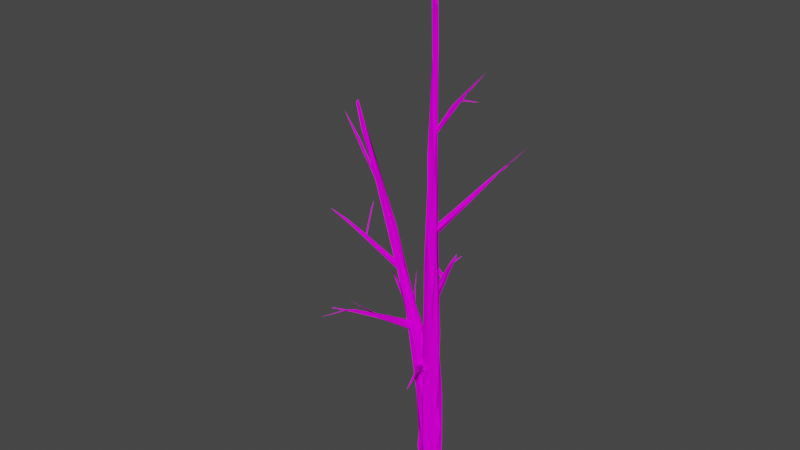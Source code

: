 # Source: Tree_03.blend  (saved by Blender 2.80.75; exported with 4.5.12 LTS)
import bpy
from mathutils import Matrix  # noqa: F401  (used for matrix-valued properties, if any)

bpy.ops.wm.read_factory_settings(use_empty=True)
scene = bpy.context.scene
scene.name = 'Scene'

# ---- collections
col_collection = bpy.data.collections.new('Collection'); scene.collection.children.link(col_collection)

# ---- images (referenced by path relative to the original .blend; pixels are not part of the script)
import os
ASSET_DIR = os.environ.get("B2B_ASSET_DIR", "")  # directory of the original .blend (textures are referenced by path, not embedded)
HERE = os.path.dirname(os.path.abspath(__file__))  # packed textures are extracted next to this script under _unpacked/

def load_image(name, relpath, width, height, colorspace="sRGB"):
    """Load a texture the original file referenced (path relative to the .blend, or extracted next to this script)."""
    p = next((c for c in (os.path.join(HERE, relpath), os.path.join(ASSET_DIR, relpath)) if relpath and os.path.exists(c)), "")
    if p:
        img = bpy.data.images.load(p, check_existing=True)
        img.name = name
    else:  # same state as the original file: an image datablock whose file is absent (Cycles renders it pink)
        img = bpy.data.images.new(name, width, height)
        img.source = "FILE"
        img.filepath = "//" + (relpath or name)
    img.colorspace_settings.name = colorspace
    return img
img_texture_png_006 = load_image('texture.png.006', 'texture.png', 1024, 1024, 'sRGB')

# ---- materials (node trees are filled in below, after node groups)
mat_no_texture_007 = bpy.data.materials.new('no texture.007')
mat_no_texture_007.use_transparent_shadow = False
mat_no_texture_007.diffuse_color = (1.0, 1.0, 1.0, 1.0)
mat_no_texture_007.roughness = 1.0
mat_no_texture_007.specular_intensity = 0.0

# ---- material node trees
mat_no_texture_007.use_nodes = True; mat_no_texture_007.node_tree.nodes.clear()
_N = mat_no_texture_007.node_tree.nodes; _L = mat_no_texture_007.node_tree.links
n0 = _N.new('ShaderNodeOutputMaterial'); n0.name = 'Material Output'; n0.location = (300, 300)
n1 = _N.new('ShaderNodeBsdfPrincipled'); n1.name = 'Principled BSDF'; n1.location = (10, 300)
n1.distribution = 'GGX'
n1.subsurface_method = 'BURLEY'
n1.inputs[2].default_value = 1.0
n1.inputs[3].default_value = 1.45
n1.inputs[13].default_value = 0.0
n1.inputs[27].default_value = (0.0, 0.0, 0.0, 1.0)
n1.inputs[28].default_value = 1.0
n2 = _N.new('ShaderNodeTexImage'); n2.name = 'Image Texture'; n2.location = (-300, 600)
n2.image = img_texture_png_006
_L.new(n1.outputs[0], n0.inputs[0])
_L.new(n2.outputs[0], n1.inputs[0])
n0.is_active_output = True

# ---- world
world_world = bpy.data.worlds.new('World'); scene.world = world_world
world_world.use_nodes = True; world_world.node_tree.nodes.clear()
_N = world_world.node_tree.nodes; _L = world_world.node_tree.links
n0 = _N.new('ShaderNodeOutputWorld'); n0.name = 'World Output'; n0.location = (300, 300)
n1 = _N.new('ShaderNodeBackground'); n1.name = 'Background'; n1.location = (10, 300)
n1.inputs[0].default_value = (0.05088, 0.05088, 0.05088, 1.0)
_L.new(n1.outputs[0], n0.inputs[0])
n0.is_active_output = True
world_world.color = (0.05088, 0.05088, 0.05088)
world_world.use_sun_shadow = False
world_world.sun_shadow_jitter_overblur = 0.0

# ---- meshes
me_tree_007 = bpy.data.meshes.new('tree.007')
me_tree_007.from_pydata([(-7.24, 16.49, 3.09), (-9.767, -0.08138, 9.08), (-5.28, 16.33, 6.041), (-11.29, -1.8e-05, 4.676), (-2.164, -4.1e-05, 10.88), (3.9, 0.007088, 12.88), (3.741, 21.34, 8.703), (7.639, -0.04913, 8.926), (5.578, 15.53, 3.627), (13.39, 0.04399, 0.8993), (9.493, 16.47, 0.07976), (11.79, -0.07806, -3.412), (5.42, 20.5, -3.38), (4.489, 16.83, -7.198), (3.046, -0.08806, -12.98), (-1.105, 17.46, -7.853), (-6.179, -0.06272, -9.382), (-6.691, 24.42, -6.392), (-11.43, -0.08202, -6.139), (-8.993, 15.66, -0.179), (-11.01, -0.01263, 4.681), (-7.24, 16.49, 3.09), (-6.848, 33.61, 7.12), (-3.029, 37.57, 7.084), (0.1122, 36.65, 9.278), (7.018, 34.01, 2.334), (8.226, 38.51, -2.783), (-0.7956, 32.64, -8.8), (-7.227, 40.58, -3.849), (-9.031, 49.15, -2.006), (-6.342, 51.92, 2.888), (-5.676, 58.33, 5.903), (3.513, 60.09, 6.247), (5.535, 56.92, 3.366), (9.144, 52.11, 0.4256), (2.961, 61.96, -6.91), (-1.463, 89.22, -7.0), (-7.332, 60.54, 3.558), (-7.306, 70.93, 3.242), (-1.791, 81.55, 7.885), (5.691, 71.81, -0.1412), (5.311, 80.06, -5.666), (0.4612, 77.17, -6.275), (-6.619, 69.22, -2.042), (2.622, 102.3, 5.254), (6.247, 95.16, 0.0005209), (-6.647, 92.12, -3.882), (-5.095, 135.5, 2.688), (1.922, 115.9, 7.274), (5.362, 132.7, -1.848), (3.219, 121.2, -3.547), (1.05, 134.4, -5.91), (-5.394, 114.3, -2.241), (-6.036, 127.8, 3.33), (-3.855, 133.7, 5.619), (-4.901, 145.3, -3.4), (-3.713, 186.4, -1.252), (-6.773, 135.0, 0.7761), (-1.085, 202.1, 5.398), (3.772, 166.8, 5.73), (4.161, 196.6, 1.975), (-0.1366, 169.4, -3.081), (-5.338, 189.1, 3.715), (2.069, 209.0, -2.007), (-5.346, 201.4, 3.153), (-3.555, 245.2, -0.05062), (-3.548, 237.6, 3.015), (4.065, 233.4, 2.798), (2.219, 281.3, 0.6794), (-0.3506, 244.7, -2.01), (-2.406, 269.3, 5.264), (2.942, 264.2, 4.143), (-1.579, 338.0, 2.537), (-0.1892, 332.3, 4.06), (0.2896, 304.0, 4.574), (-0.1241, 335.9, -0.7275), (-0.9651, 335.3, 2.373), (3.165, 343.2, 2.484), (-0.5081, 374.0, 4.994), (2.398, 372.4, 5.746), (3.143, 370.9, 3.434), (-0.4443, 373.6, 3.192), (-0.1356, 372.4, 4.796), (-3.632, 411.9, 3.017), (-2.697, 413.1, 2.645), (-3.004, 412.0, 3.96), (-2.466, 413.0, 2.725), (-1.807, 412.2, 3.959), (-2.368, 413.0, 2.528), (-0.8968, 412.1, 2.541), (-2.327, 413.0, 2.399), (-2.449, 413.0, 2.379), (-2.857, 411.8, 1.252), (-2.771, 413.3, 2.316), (-7.345, 11.88, 3.05), (-10.95, -2.8e-05, 7.32), (-5.344, 11.77, 6.031), (-11.29, -1.8e-05, 4.676), (-8.903, -0.04273, 9.675), (-2.164, -4.1e-05, 10.88), (3.938, 0.01235, 12.88), (3.561, 16.1, 8.544), (7.143, -4.1e-05, 10.69), (5.423, 11.35, 3.706), (9.222, -2.3e-05, 6.162), (13.45, 0.08093, 0.8921), (9.386, 12.12, 0.04183), (12.49, -0.07608, -3.096), (5.452, 14.16, -3.407), (8.739, 0.01886, -6.892), (4.399, 12.25, -7.238), (5.209, -0.02635, -11.82), (1.922, -0.0328, -13.14), (0.1532, 13.09, -9.329), (-5.846, -0.08787, -9.488), (-2.879, 12.01, -6.719), (-7.065, 16.74, -6.612), (-11.34, -0.1423, -6.035), (-9.078, 11.32, -0.2026), (-11.16, 0.02537, 4.661), (-7.345, 11.88, 3.05), (-7.055, 24.44, 6.555), (0.291, 28.08, 8.788), (6.476, 24.78, 2.197), (7.658, 28.17, -2.985), (-5.29, 31.34, -7.37), (-9.066, 26.4, -1.178), (-8.915, 47.72, 2.513), (-6.777, 38.7, 5.531), (3.999, 42.46, 3.025), (7.937, 38.52, 0.1948), (1.224, 43.49, -7.175), (-10.1, 37.08, -3.361), (-8.789, 41.59, 3.293), (-4.594, 56.48, 7.451), (-2.275, 76.3, 4.556), (1.839, 56.38, 5.125), (2.892, 55.77, -1.538), (2.196, 58.35, -5.965), (-3.266, 61.9, -6.912), (-6.732, 60.02, -6.706), (-9.084, 51.43, -1.642), (-10.83, 65.43, 2.882), (1.628, 75.61, -1.46), (-10.77, 66.75, -4.428), (-10.23, 83.18, 5.407), (-3.673, 79.79, 6.552), (-9.871, 82.55, -3.745), (-12.89, 84.17, 0.02443), (-12.35, 80.54, 2.812), (-13.83, 96.73, 2.209), (-10.14, 98.53, 6.26), (-9.735, 110.9, 5.294), (-9.457, 122.0, 4.442), (-10.5, 131.1, -1.161), (-7.649, 104.9, -4.26), (-12.35, 112.3, -4.629), (-17.47, 123.8, -4.4), (-16.94, 115.7, 1.885), (-11.45, 131.3, 1.782), (-16.63, 113.7, 1.873), (-21.77, 152.4, 4.647), (-13.48, 134.7, -4.22), (-20.4, 131.7, -0.9134), (-32.64, 196.4, 3.104), (-24.72, 179.4, 1.514), (-19.12, 152.7, -2.509), (-23.84, 156.9, -3.386), (-38.26, 203.5, 1.717), (-34.14, 205.9, -1.557), (-37.26, 206.9, -2.815), (-35.0, 189.3, -1.574), (-46.38, 238.4, 2.586), (-37.06, 198.1, 1.296), (-56.25, 258.3, 2.436), (-56.46, 261.5, -0.5077), (-47.1, 229.9, 1.845), (-63.6, 271.6, 0.7892), (-59.95, 261.1, -0.4387), (-69.04, 289.8, -0.5224), (-68.38, 291.2, -0.8902), (-68.43, 290.0, 0.4233), (-68.13, 291.2, -0.9161), (-68.07, 291.2, -1.029), (-68.03, 291.2, -1.109), (-67.86, 290.9, -1.326), (-68.14, 291.1, -1.205), (-68.33, 291.3, -1.146), (-69.04, 289.8, -0.5224), (-68.14, 291.2, -1.08), (-4.721, 113.7, 1.703), (-4.443, 117.0, 3.367), (-12.52, 125.5, -2.53), (-4.533, 123.2, 1.503), (-3.579, 122.7, -1.738), (-1.089, 117.3, -4.109), (-3.353, 113.3, -1.308), (-4.253, 114.3, 1.627), (-15.62, 122.2, -4.23), (-19.16, 130.4, -6.035), (-18.46, 130.5, -9.682), (-28.81, 134.5, -15.11), (-26.0, 129.0, -12.09), (-44.54, 140.2, -18.5), (-51.62, 144.6, -24.56), (-49.64, 145.1, -22.94), (-46.23, 140.9, -19.5), (-55.05, 145.4, -24.7), (-60.69, 148.6, -28.18), (-60.8, 149.6, -27.82), (-2.61, 101.4, 5.318), (-5.314, 97.11, 1.188), (-5.974, 101.4, 0.2442), (-7.452, 104.4, 2.174), (-9.592, 103.7, 3.84), (-11.31, 100.3, 4.293), (-9.678, 96.45, 4.304), (-0.5331, 106.0, 13.41), (-6.663, 94.44, 3.261), (-0.7207, 105.3, 9.505), (-5.314, 97.11, 1.188), (5.366, 118.2, 25.44), (4.168, 111.7, 17.47), (4.564, 112.9, 18.81), (9.352, 117.6, 25.55), (9.058, 119.7, 25.75), (13.84, 123.5, 35.86), (10.45, 119.1, 27.98), (12.66, 120.9, 32.0), (12.04, 121.3, 32.55), (17.8, 125.2, 38.91), (-3.407, 157.7, -0.8056), (-3.316, 161.8, -0.75), (-0.9228, 164.1, -1.93), (1.782, 161.9, -1.837), (1.968, 157.6, -1.889), (-0.7904, 155.3, -1.969), (-3.932, 157.2, -0.9958), (-6.72, 175.5, -28.35), (-3.325, 172.7, -20.03), (-6.527, 173.0, -25.75), (-5.351, 167.4, -15.19), (-5.351, 167.4, -15.19), (-6.547, 172.8, -25.48), (-7.639, 176.6, -36.35), (-8.158, 177.4, -37.39), (-14.53, 130.4, 3.316), (-13.92, 133.4, 2.903), (-16.81, 137.1, 3.31), (-19.34, 136.9, 2.742), (-19.41, 131.8, 1.514), (-16.75, 129.6, 2.606), (-14.35, 130.3, 3.525), (-20.91, 140.0, 16.38), (-23.45, 146.8, 20.7), (-26.58, 146.6, 20.09), (-34.51, 156.5, 41.1), (-26.93, 148.7, 29.74), (-34.41, 159.6, 44.59), (-33.17, 156.8, 42.37), (-34.06, 158.1, 45.91), (-36.76, 160.3, 48.91), (-37.45, 161.3, 52.77), (-40.99, 164.9, 59.12), (-40.8, 165.5, 59.16), (-0.2775, 210.6, -1.679), (-1.785, 214.3, -1.544), (18.05, 242.9, -26.16), (-0.2335, 217.4, -1.477), (1.469, 217.3, -0.7101), (2.22, 214.1, 1.552), (0.806, 210.0, -0.6689), (-0.2704, 210.5, -2.013), (20.51, 245.6, -25.67), (14.61, 231.4, -16.87), (17.09, 238.0, -23.82), (30.84, 258.5, -38.72), (23.75, 248.3, -32.26), (28.43, 255.2, -38.27), (29.24, 255.5, -39.17), (32.91, 261.3, -43.42), (32.78, 260.5, -42.85), (37.65, 268.0, -50.44), (-28.93, 174.3, 2.832), (-28.72, 176.7, 3.01), (-30.7, 179.3, 1.971), (-31.57, 179.4, 0.3472), (-30.47, 173.8, -0.4705), (-30.58, 175.9, -1.012), (-29.6, 173.5, 1.478), (-28.96, 174.3, 2.628), (-58.51, 198.3, 11.35), (-63.68, 202.7, 13.44), (-66.8, 206.4, 13.46), (-58.6, 199.2, 8.968), (-65.55, 204.0, 13.83), (-72.55, 208.2, 15.82), (-78.93, 213.3, 17.88), (7.373, 293.3, -0.3997), (1.096, 284.4, 0.818), (0.4268, 286.5, 0.303), (1.506, 288.7, 2.04), (13.36, 307.7, 1.079), (0.8309, 286.2, 3.859), (8.966, 295.2, 1.686), (1.215, 283.7, 2.218), (1.156, 284.4, 0.7679), (20.45, 313.6, -0.3956), (20.43, 313.6, -0.3892), (29.99, 326.3, -0.09707), (27.07, 321.4, -0.4348), (37.34, 334.1, -0.7783), (31.27, 326.7, -1.15), (-57.13, 243.6, -0.51), (-47.7, 234.4, 1.095), (-49.19, 236.8, 1.43), (-48.94, 237.2, 0.4986), (-47.87, 233.3, 0.5001), (-48.19, 233.5, 1.602), (-64.69, 253.0, -1.7), (-72.2, 261.9, -3.816), (-70.13, 261.8, -4.312), (-86.25, 277.3, -7.126), (1.056, 386.7, 3.426), (-0.1032, 387.9, 3.564), (-0.2533, 387.0, 4.44), (0.2941, 386.0, 3.967), (0.7685, 386.3, 3.685), (1.086, 429.4, 5.467), (-27.57, 134.1, -13.65), (-29.92, 135.6, -13.21), (-27.57, 133.8, -11.82), (-27.2, 134.1, -13.86), (-28.34, 153.7, -15.65), (-28.63, 159.7, -16.19), (-27.65, 162.5, -15.92), (-28.07, 166.1, -15.95), (3.404, 111.2, 18.71), (1.343, 112.5, 19.59), (0.914, 110.4, 17.41), (3.509, 111.5, 18.81), (4.427, 104.7, 33.72), (4.668, 104.2, 33.65), (4.532, 107.0, 29.2), (-4.107, 171.2, -17.21), (-5.571, 169.4, -17.59), (-4.601, 169.3, -14.96), (-4.109, 171.1, -17.12), (-12.45, 176.9, -17.26), (-9.167, 174.7, -17.59), (-27.94, 147.2, 26.2), (-28.71, 149.3, 26.88), (-27.66, 148.1, 24.8), (-27.8, 147.6, 26.31), (-46.35, 152.3, 29.35), (-46.35, 152.3, 29.35), (-51.52, 153.2, 30.18), (18.47, 241.1, -25.92), (16.88, 240.4, -24.14), (12.36, 241.8, -55.24), (-54.08, 196.8, 8.393), (-53.37, 196.4, 8.434), (-56.5, 213.3, -0.1626), (-54.88, 196.3, 8.037), (-56.23, 218.5, -2.826), (-56.48, 214.0, -0.6068), (19.81, 312.5, 0.1553), (19.41, 312.0, 0.5368), (19.47, 313.0, -0.3509), (31.01, 312.8, -3.319), (36.41, 312.2, -4.398), (41.41, 310.9, -5.625), (-72.61, 264.3, -4.58), (-72.49, 264.2, -4.55), (-51.41, 143.3, -22.58), (-52.32, 144.1, -23.8), (-50.51, 143.7, -23.12), (-51.11, 143.6, -22.87), (12.68, 123.2, 32.71), (11.85, 121.4, 33.27), (-5.091, 174.9, -31.27), (-5.857, 175.8, -31.06), (-6.621, 175.3, -31.36), (-3.728, 177.2, -38.48), (-35.67, 160.1, 49.39), (-36.6, 160.3, 48.49), (-37.24, 166.1, 73.56), (35.5, 264.7, -45.43), (-77.32, 211.4, 16.71)], [(185, 189), (323, 324), (324, 325), (325, 326), (326, 327), (369, 370), (370, 371), (374, 375), (378, 379), (376, 377)], [(0, 1, 2), (3, 1, 0), (4, 2, 1), (178, 188, 187, 186), (6, 7, 8), (5, 7, 6), (8, 9, 10), (10, 11, 12), (9, 11, 10), (77, 68, 69, 75, 80), (11, 14, 13), (13, 14, 15), (14, 16, 15), (17, 18, 19), (16, 18, 17), (18, 20, 19), (19, 20, 21), (0, 2, 22), (22, 2, 23), (24, 2, 6), (25, 10, 26), (10, 12, 26), (13, 15, 27), (27, 15, 17), (31, 30, 22), (322, 321, 317, 320), (129, 136, 122, 103), (25, 26, 34), (163, 173, 171), (336, 335, 333), (12, 27, 35), (27, 17, 36), (38, 30, 31), (33, 34, 40), (40, 26, 41), (28, 29, 43), (234, 239, 233), (39, 24, 6, 32, 44), (42, 50, 41, 35, 27), (256, 251, 252, 257), (36, 43, 46), (39, 44, 48), (364, 365, 361), (36, 46, 52), (50, 51, 61), (43, 52, 46), (268, 267, 266), (175, 184, 183, 174), (219, 223, 217), (72, 73, 78), (233, 239, 238, 232), (79, 77, 80), (13, 27, 12, 11), (83, 78, 84), (85, 78, 86), (86, 79, 87), (91, 90, 89, 80, 81), (333, 329, 330, 334), (91, 81, 92), (94, 95, 96), (97, 95, 94), (95, 98, 96), (99, 96, 98), (96, 100, 101), (138, 155, 137, 124), (100, 102, 101), (103, 105, 106), (199, 205, 207, 203), (105, 107, 106), (108, 109, 110), (109, 111, 110), (110, 112, 113), (111, 112, 110), (113, 114, 115), (112, 114, 113), (115, 114, 116), (116, 117, 118), (114, 117, 116), (117, 119, 118), (118, 119, 120), (94, 96, 121), (62, 54, 58, 66), (103, 106, 123), (123, 106, 124), (106, 108, 124), (113, 115, 125), (125, 115, 116), (127, 121, 128), (121, 122, 128), (143, 153, 135, 136), (123, 124, 130), (108, 113, 131), (113, 125, 131), (125, 126, 132), (152, 164, 161), (104, 105, 103), (129, 130, 137), (158, 150, 145, 161), (140, 125, 141), (125, 132, 141), (141, 126, 133), (127, 128, 142), (140, 141, 144), (134, 135, 146), (159, 143, 154, 165), (140, 144, 147), (147, 144, 148), (239, 234, 235, 244), (146, 135, 152), (103, 122, 101, 102), (147, 148, 157), (274, 276, 270), (70, 72, 66), (154, 155, 162), (177, 181, 180), (71, 77, 73, 74), (154, 162, 166), (202, 201, 195), (67, 60, 49, 63, 68), (148, 163, 167, 157), (353, 355, 352), (265, 267, 277), (179, 177, 180), (181, 177, 182), (24, 39, 23, 2), (184, 175, 185), (185, 175, 186), (82, 93, 92, 81, 76), (191, 193, 192), (60, 67, 59), (202, 197, 206, 204), (191, 192, 199), (199, 192, 200), (194, 195, 200), (200, 195, 201), (315, 321, 322), (313, 314, 319), (275, 276, 274, 271, 272), (121, 127, 94), (207, 205, 209), (210, 211, 212), (17, 15, 16), (216, 218, 217), (99, 100, 96), (60, 59, 44), (226, 228, 230), (229, 226, 230), (292, 284, 293, 297), (256, 258, 255), (244, 235, 240), (33, 8, 10, 25, 34), (155, 138, 131, 139, 156), (255, 249, 256), (61, 51, 36, 52), (36, 42, 27), (22, 30, 0), (173, 170, 171), (258, 256, 261), (170, 169, 166), (384, 385, 386), (136, 129, 137, 143), (262, 258, 261), (262, 261, 264), (269, 270, 273), (304, 309, 303, 305), (276, 275, 278), (279, 277, 280), (276, 278, 281), (382, 383, 381), (267, 265, 266), (225, 221, 226), (59, 58, 48), (293, 294, 295), (107, 109, 108, 106), (48, 58, 54, 39), (293, 295, 297), (102, 104, 103), (129, 103, 123, 130), (309, 308, 310), (307, 309, 311), (7, 9, 8), (70, 58, 71, 74), (135, 134, 122, 136), (50, 49, 45), (4, 5, 6, 2), (267, 269, 273), (333, 334, 336), (146, 145, 134), (226, 221, 216), (287, 291, 295, 294), (248, 249, 255, 258, 254), (241, 231, 232, 238, 245, 243), (79, 86, 78, 73), (159, 164, 153), (365, 360, 361), (361, 363, 362), (366, 367, 369), (367, 368, 369), (201, 205, 200), (206, 208, 204), (176, 178, 170), (174, 168, 161), (380, 381, 383), (33, 40, 41, 45), (161, 168, 158), (37, 53, 57, 52, 43, 29), (149, 148, 144, 141, 133), (200, 205, 199), (277, 267, 280), (39, 31, 23), (85, 84, 78), (350, 351, 354), (225, 229, 224), (49, 60, 45), (290, 291, 289), (58, 67, 71), (41, 50, 45), (270, 276, 273), (151, 152, 145), (208, 209, 204), (213, 225, 212), (63, 69, 68), (69, 56, 65, 75), (167, 163, 171), (194, 192, 193), (284, 292, 283), (294, 293, 286), (75, 81, 80), (140, 147, 139), (66, 58, 70), (285, 286, 293), (269, 267, 268), (130, 124, 137), (170, 167, 171), (126, 141, 132), (172, 175, 174), (79, 88, 87), (174, 182, 177), (152, 161, 145), (311, 309, 310), (250, 256, 249), (203, 198, 191), (54, 62, 47, 39), (162, 156, 166), (196, 202, 195), (356, 351, 352), (116, 126, 125), (217, 226, 216), (216, 221, 215), (304, 306, 308), (222, 210, 212), (300, 309, 307), (56, 64, 65), (304, 308, 309), (161, 164, 174), (77, 79, 73), (118, 126, 116), (334, 331, 332), (44, 59, 48), (147, 156, 139), (312, 311, 310), (280, 276, 282), (173, 176, 170), (44, 32, 8, 33, 45, 60), (296, 292, 297), (174, 177, 168), (174, 183, 182), (318, 320, 317), (331, 334, 330), (227, 228, 226), (155, 156, 162), (202, 204, 201), (76, 81, 75, 65), (276, 280, 267, 273), (317, 321, 316), (34, 26, 40), (199, 203, 191), (362, 364, 361), (96, 101, 122, 121), (122, 134, 128), (146, 151, 145), (346, 348, 345), (355, 356, 352), (160, 173, 163), (225, 226, 229), (166, 169, 165), (194, 200, 192), (281, 282, 276), (263, 264, 261), (341, 338, 339), (204, 209, 205, 201), (57, 53, 64), (256, 250, 251), (316, 321, 315), (151, 146, 152), (302, 301, 303, 309), (110, 113, 108), (160, 163, 148, 149), (61, 52, 55), (31, 22, 23), (64, 76, 65), (351, 356, 354), (29, 19, 21, 37), (58, 59, 67), (125, 140, 139, 131), (226, 217, 223, 227), (287, 294, 286, 288), (52, 56, 55), (73, 70, 74), (224, 212, 225), (124, 108, 131, 138), (289, 291, 287), (341, 342, 337, 338), (28, 17, 19, 29), (172, 165, 169, 175), (254, 258, 262, 259, 253), (165, 172, 164, 159), (298, 299, 300), (61, 63, 49, 50), (188, 178, 176), (26, 12, 35, 41), (36, 17, 28, 43), (304, 305, 306), (174, 164, 172), (344, 345, 348), (56, 69, 55), (38, 31, 39, 47), (212, 224, 222), (214, 215, 221), (307, 298, 300), (213, 214, 221, 225), (238, 239, 244, 245), (165, 154, 166), (134, 145, 150, 142, 128), (68, 77, 71, 67), (126, 118, 120, 133), (152, 135, 153), (271, 274, 270), (175, 169, 170, 178, 186), (56, 52, 57, 64), (197, 202, 196), (72, 70, 73), (285, 293, 284), (257, 260, 261, 256), (302, 309, 300, 301), (260, 263, 261), (51, 50, 42, 36), (8, 32, 6), (240, 236, 237, 242), (247, 254, 253, 246), (235, 236, 240), (55, 69, 63, 61), (343, 341, 339, 340), (198, 190, 191), (155, 154, 143, 137), (319, 314, 315, 322), (80, 89, 88, 79), (164, 152, 153), (153, 143, 159), (349, 348, 346, 347), (248, 254, 247), (156, 147, 157), (157, 167, 170, 166, 156), (220, 219, 217, 218)])
_uv = me_tree_007.uv_layers.new(name='UVMap')
_uv.uv.foreach_set('vector', [0.01384, 0.04099, 0.01759, 0.0, 0.02952, 0.04027, 0.0, 0.0007166, 0.01759, 0.0, 0.01384, 0.04099, 0.05378, 0.0002906, 0.02952, 0.04027, 0.01759, 0.0, 0.9925, 0.1639, 0.9864, 0.09202, 0.9918, 0.08888, 0.9925, 0.08936, 0.5906, 0.5852, 0.5799, 0.6376, 0.5643, 0.5987, 0.6059, 0.6373, 0.5799, 0.6376, 0.5906, 0.5852, 0.5643, 0.5987, 0.5318, 0.6372, 0.5396, 0.5967, 0.2286, 0.8181, 0.2261, 0.8572, 0.203, 0.8102, 0.2449, 0.8538, 0.2261, 0.8572, 0.2286, 0.8181, 0.2397, 0.1464, 0.2253, 0.2733, 0.2042, 0.3483, 0.2169, 0.1618, 0.2449, 0.08902, 0.2261, 0.8572, 0.1641, 0.8601, 0.188, 0.8209, 0.188, 0.8209, 0.1641, 0.8601, 0.1641, 0.8157, 0.8481, 0.1738, 0.8106, 0.1655, 0.8481, 0.1285, 0.11, 0.06006, 0.1228, 0.001617, 0.1403, 0.03828, 0.09486, 0.001407, 0.1228, 0.001617, 0.11, 0.06006, 0.1228, 0.001617, 0.164, 0.0, 0.1403, 0.03828, 0.8336, 0.2124, 0.838, 0.1738, 0.8492, 0.2142, 0.01384, 0.04099, 0.02952, 0.04027, 0.02691, 0.08184, 0.02691, 0.08184, 0.02952, 0.04027, 0.04294, 0.0916, 0.06154, 0.08921, 0.02952, 0.04027, 0.07413, 0.05244, 0.5567, 0.5543, 0.5396, 0.5967, 0.5327, 0.5429, 0.2286, 0.8181, 0.203, 0.8102, 0.2173, 0.7753, 0.188, 0.8209, 0.1641, 0.8157, 0.164, 0.7861, 0.08408, 0.07941, 0.08746, 0.04268, 0.11, 0.06006, 0.7784, 0.3481, 0.7889, 0.363, 0.7726, 0.4078, 0.9755, 0.4225, 0.9696, 0.3784, 0.9767, 0.3019, 0.9767, 0.3802, 0.273, 0.6211, 0.2813, 0.5869, 0.3124, 0.6541, 0.2855, 0.6961, 0.5567, 0.5543, 0.5327, 0.5429, 0.5446, 0.5109, 0.9496, 0.03364, 0.9496, 0.166, 0.937, 0.1482, 0.9001, 0.1503, 0.8984, 0.1414, 0.9001, 0.1203, 0.203, 0.8102, 0.164, 0.7861, 0.1868, 0.7276, 0.08408, 0.07941, 0.11, 0.06006, 0.09762, 0.2157, 0.01753, 0.1726, 0.01938, 0.1267, 0.03029, 0.1418, 0.5665, 0.4991, 0.5446, 0.5109, 0.5526, 0.4627, 0.5526, 0.4627, 0.5327, 0.5429, 0.5313, 0.4418, 0.1228, 0.09873, 0.136, 0.1194, 0.1304, 0.1674, 0.7858, 0.4484, 0.7858, 0.4914, 0.7726, 0.4502, 0.6059, 0.439, 0.6034, 0.5477, 0.5906, 0.5852, 0.5838, 0.4915, 0.5852, 0.3896, 0.1802, 0.694, 0.2028, 0.6038, 0.2012, 0.6914, 0.1868, 0.7276, 0.164, 0.7861, 0.7656, 0.1206, 0.7698, 0.0, 0.7788, 4.194e-05, 0.7741, 0.08278, 0.09762, 0.2157, 0.1304, 0.1674, 0.1252, 0.223, 0.6059, 0.439, 0.5852, 0.3896, 0.5964, 0.3571, 0.849, 0.4911, 0.8455, 0.4797, 0.849, 0.4327, 0.09762, 0.2157, 0.1252, 0.223, 0.1297, 0.276, 0.2028, 0.6038, 0.1886, 0.5778, 0.1952, 0.5027, 0.9839, 0.3019, 0.9839, 0.411, 0.9767, 0.3574, 0.7228, 0.3665, 0.7334, 0.2701, 0.7306, 0.373, 0.3172, 0.07523, 0.3311, 9.106e-05, 0.3316, 0.0, 0.3303, 0.08296, 0.8806, 0.0822, 0.8839, 0.05165, 0.8922, 0.07528, 0.05708, 0.8186, 0.06638, 0.8046, 0.07019, 0.9054, 0.9696, 0.4767, 0.9715, 0.4406, 0.9832, 0.4225, 0.9832, 0.4779, 0.7228, 0.09943, 0.707, 0.1694, 0.7113, 0.1028, 0.188, 0.8209, 0.164, 0.7861, 0.203, 0.8102, 0.2261, 0.8572, 0.9701, 0.1259, 0.9739, 0.03364, 0.9739, 0.1286, 0.6974, 0.4814, 0.7038, 0.3891, 0.7038, 0.4838, 0.05882, 1.0, 0.08408, 0.9015, 0.06466, 0.9977, 0.2236, 0.0, 0.2241, 4.922e-05, 0.2301, 0.002987, 0.2449, 0.08902, 0.2303, 0.08093, 0.8105, 0.1237, 0.8105, 0.1715, 0.8015, 0.1676, 0.81, 0.109, 0.9972, 0.3019, 0.9972, 0.3735, 0.9912, 0.304, 0.6722, 0.4659, 0.6838, 0.4949, 0.6565, 0.4674, 0.9496, 0.2693, 0.9578, 0.2669, 0.9578, 0.2986, 0.6838, 0.4949, 0.6695, 0.496, 0.6565, 0.4674, 0.6385, 0.4976, 0.6565, 0.4674, 0.6695, 0.496, 0.6565, 0.4674, 0.6083, 0.4993, 0.6107, 0.4594, 0.8106, 0.2887, 0.8281, 0.1738, 0.8281, 0.2952, 0.8186, 0.363, 0.3322, 0.7224, 0.315, 0.7237, 0.3083, 0.6839, 0.2855, 0.6961, 0.2584, 0.726, 0.2599, 0.6958, 0.7764, 0.2959, 0.7867, 0.2046, 0.7976, 0.1923, 0.7943, 0.2244, 0.3378, 0.002423, 0.3541, 0.0, 0.3463, 0.03033, 0.3701, 0.03604, 0.3797, 0.001328, 0.3875, 0.03033, 0.3797, 0.001328, 0.4082, 0.001234, 0.3875, 0.03033, 0.3875, 0.03033, 0.4243, 0.003822, 0.4089, 0.03506, 0.4082, 0.001234, 0.4243, 0.003822, 0.3875, 0.03033, 0.519, 0.5367, 0.4949, 0.5662, 0.4995, 0.538, 0.5313, 0.5692, 0.4949, 0.5662, 0.519, 0.5367, 0.8281, 0.4584, 0.8455, 0.4327, 0.8455, 0.471, 0.4899, 0.5252, 0.4657, 0.5641, 0.4559, 0.5368, 0.4949, 0.5662, 0.4657, 0.5641, 0.4899, 0.5252, 0.4657, 0.5641, 0.4243, 0.5626, 0.4559, 0.5368, 0.8778, 0.4215, 0.8759, 0.4496, 0.8622, 0.4206, 0.6722, 0.4659, 0.6565, 0.4674, 0.6544, 0.4368, 0.0347, 0.4584, 0.04209, 0.3243, 0.05752, 0.4896, 0.04353, 0.5759, 0.2855, 0.6961, 0.2599, 0.6958, 0.2708, 0.6643, 0.2708, 0.6643, 0.2599, 0.6958, 0.2449, 0.6568, 0.3463, 0.03033, 0.3701, 0.03604, 0.3504, 0.06193, 0.519, 0.5367, 0.4995, 0.538, 0.5065, 0.4909, 0.5065, 0.4909, 0.4995, 0.538, 0.4899, 0.5252, 0.6577, 0.3795, 0.6544, 0.4368, 0.6469, 0.4024, 0.6544, 0.4368, 0.6161, 0.4301, 0.6469, 0.4024, 0.2462, 0.541, 0.2789, 0.4258, 0.2808, 0.5378, 0.2813, 0.5869, 0.2708, 0.6643, 0.2449, 0.6568, 0.253, 0.632, 0.3701, 0.03604, 0.4089, 0.03506, 0.3757, 0.09637, 0.519, 0.5367, 0.5065, 0.4909, 0.5313, 0.4641, 0.5065, 0.4909, 0.4686, 0.5008, 0.4804, 0.4751, 0.98, 0.08888, 0.98, 0.3019, 0.976, 0.1928, 0.291, 0.7245, 0.2584, 0.726, 0.2855, 0.6961, 0.273, 0.6211, 0.253, 0.632, 0.2511, 0.5889, 0.6501, 0.2148, 0.6482, 0.2609, 0.6337, 0.295, 0.6402, 0.1265, 0.5165, 0.4217, 0.5065, 0.4909, 0.4849, 0.4409, 0.5065, 0.4909, 0.4804, 0.4751, 0.4849, 0.4409, 0.4849, 0.4409, 0.4686, 0.5008, 0.4607, 0.464, 0.6577, 0.3795, 0.6469, 0.4024, 0.6537, 0.3368, 0.5165, 0.4217, 0.4849, 0.4409, 0.5, 0.4039, 0.3071, 0.5843, 0.2808, 0.5378, 0.2911, 0.5288, 0.2689, 0.4028, 0.2462, 0.541, 0.2544, 0.4037, 0.2807, 0.283, 0.5165, 0.4217, 0.5, 0.4039, 0.509, 0.3663, 0.509, 0.3663, 0.5, 0.4039, 0.4866, 0.361, 0.8106, 0.4173, 0.8132, 0.3663, 0.8273, 0.363, 0.8273, 0.4584, 0.2911, 0.5288, 0.2808, 0.5378, 0.2879, 0.4523, 0.2855, 0.6961, 0.3124, 0.6541, 0.3083, 0.6839, 0.315, 0.7237, 0.509, 0.3663, 0.4866, 0.361, 0.514, 0.2649, 0.9006, 0.09207, 0.9037, 0.0, 0.9146, 0.1596, 0.05612, 0.6522, 0.05708, 0.8186, 0.04353, 0.5759, 0.3341, 0.2894, 0.353, 0.2314, 0.352, 0.2974, 0.9978, 0.05102, 0.9921, 0.005374, 0.9978, 0.002665, 0.7139, 0.3595, 0.707, 0.1694, 0.7221, 0.1951, 0.7228, 0.2633, 0.3341, 0.2894, 0.352, 0.2974, 0.3535, 0.3411, 0.8769, 0.04413, 0.8615, 0.0536, 0.8559, 0.004688, 0.7063, 0.2044, 0.707, 0.2728, 0.699, 0.3891, 0.6838, 0.2507, 0.6879, 0.1164, 0.4866, 0.361, 0.4966, 0.2447, 0.5112, 0.1833, 0.514, 0.2649, 0.8481, 0.1735, 0.8537, 0.131, 0.8552, 0.1738, 0.7473, 0.3773, 0.7334, 0.2701, 0.7417, 0.2466, 0.9964, 0.4836, 1.0, 0.4382, 1.0, 0.4867, 0.9898, 0.4839, 0.9964, 0.4382, 0.9964, 0.4866, 0.06154, 0.08921, 0.05303, 0.1979, 0.04294, 0.0916, 0.02952, 0.04027, 0.3311, 9.106e-05, 0.3172, 0.07523, 0.3299, 0.0008373, 0.7961, 0.4226, 0.7972, 0.3481, 0.7972, 0.4233, 0.1627, 0.8967, 0.164, 0.9962, 0.1599, 0.9926, 0.1574, 0.8998, 0.1527, 0.8078, 0.7976, 0.3481, 0.7726, 0.3392, 0.7814, 0.3173, 0.5746, 0.1625, 0.581, 0.0741, 0.589, 0.2349, 0.876, 0.2772, 0.8622, 0.3485, 0.8673, 0.218, 0.878, 0.1987, 0.7976, 0.3481, 0.7814, 0.3173, 0.7764, 0.2959, 0.7228, 0.05209, 0.7249, 0.03091, 0.7339, 0.05332, 0.7276, 0.008792, 0.7532, 0.0, 0.7339, 0.05332, 0.7339, 0.05332, 0.7532, 0.0, 0.7432, 0.08282, 0.9864, 0.2002, 0.98, 0.1328, 0.9864, 0.08888, 0.9696, 0.1966, 0.9722, 0.166, 0.9743, 0.2246, 0.7715, 0.2701, 0.7633, 0.3398, 0.7606, 0.2468, 0.7651, 0.1738, 0.7726, 0.1752, 0.6544, 0.4368, 0.6577, 0.3795, 0.6722, 0.4659, 0.7976, 0.1923, 0.7867, 0.2046, 0.7936, 0.1738, 0.7622, 0.4656, 0.7629, 0.4814, 0.7473, 0.4776, 0.8984, 0.1738, 0.878, 0.1543, 0.8984, 0.1203, 0.8754, 0.4875, 0.8622, 0.4863, 0.8754, 0.4496, 0.6385, 0.4976, 0.6083, 0.4993, 0.6565, 0.4674, 0.5746, 0.1625, 0.589, 0.2349, 0.5852, 0.3896, 0.9597, 0.02001, 0.9665, 0.01045, 0.967, 0.02899, 0.8009, 0.1726, 0.7963, 0.1622, 0.8009, 0.1498, 0.9448, 0.3395, 0.9462, 0.4351, 0.937, 0.3297, 0.9462, 0.2991, 0.9912, 0.3588, 0.9839, 0.3678, 0.9878, 0.3019, 0.9664, 0.2991, 0.9664, 0.3926, 0.9543, 0.3246, 0.5665, 0.4991, 0.5643, 0.5987, 0.5396, 0.5967, 0.5567, 0.5543, 0.5446, 0.5109, 0.353, 0.2314, 0.3573, 0.126, 0.3757, 0.09637, 0.3774, 0.1384, 0.3658, 0.251, 0.9146, 0.08306, 0.9179, 0.03194, 0.9179, 0.1424, 0.1155, 0.4083, 0.0982, 0.3241, 0.09762, 0.2157, 0.1297, 0.276, 0.1716, 0.6687, 0.1802, 0.694, 0.164, 0.7861, 0.7726, 0.4078, 0.7889, 0.363, 0.7889, 0.4484, 0.4792, 0.07981, 0.4999, 0.05899, 0.4912, 0.1017, 0.9839, 0.3678, 0.9912, 0.3588, 0.9912, 0.3792, 0.3801, 0.4694, 0.3655, 0.4649, 0.3535, 0.3411, 0.9925, 0.0908, 0.9974, 0.08888, 0.9974, 0.1408, 0.2813, 0.5869, 0.273, 0.6211, 0.2511, 0.5889, 0.2462, 0.541, 0.967, 0.01552, 0.9704, 0.0, 0.9715, 0.007949, 0.967, 0.01552, 0.9715, 0.007949, 0.9715, 0.03344, 0.7318, 0.3852, 0.7413, 0.3773, 0.7413, 0.458, 0.961, 0.0617, 0.9613, 0.1381, 0.9496, 0.0374, 0.9613, 0.03364, 0.7633, 0.3398, 0.7715, 0.2701, 0.7726, 0.331, 0.7453, 0.2192, 0.7417, 0.2466, 0.7431, 0.1997, 0.7633, 0.3398, 0.7726, 0.331, 0.7711, 0.3508, 0.8247, 0.1269, 0.8273, 0.109, 0.8292, 0.1269, 0.7334, 0.2701, 0.7473, 0.3773, 0.7306, 0.373, 0.8407, 0.3485, 0.8325, 0.3551, 0.8446, 0.3206, 0.07621, 0.4045, 0.05752, 0.4896, 0.06914, 0.2811, 0.9975, 0.4107, 0.9975, 0.4382, 0.9898, 0.4155, 0.3541, 0.0, 0.3797, 0.001328, 0.3701, 0.03604, 0.3463, 0.03033, 0.06914, 0.2811, 0.05752, 0.4896, 0.04209, 0.3243, 0.05303, 0.1979, 0.9975, 0.4107, 0.9898, 0.4155, 0.9902, 0.3792, 0.315, 0.7237, 0.291, 0.7245, 0.2855, 0.6961, 0.273, 0.6211, 0.2855, 0.6961, 0.2708, 0.6643, 0.253, 0.632, 0.9931, 0.2307, 0.9971, 0.2002, 0.9974, 0.2194, 0.9967, 0.1937, 0.9925, 0.1621, 0.9967, 0.1408, 0.5799, 0.6376, 0.5318, 0.6372, 0.5643, 0.5987, 0.05612, 0.6522, 0.05752, 0.4896, 0.07511, 0.6402, 0.06782, 0.7362, 0.2808, 0.5378, 0.3071, 0.5843, 0.3124, 0.6541, 0.2813, 0.5869, 0.2028, 0.6038, 0.2171, 0.5806, 0.2226, 0.6556, 0.05378, 0.0002906, 0.08408, 0.0003071, 0.07413, 0.05244, 0.02952, 0.04027, 0.7304, 0.4511, 0.7318, 0.3852, 0.7413, 0.458, 0.8795, 0.1193, 0.8767, 0.1074, 0.8795, 0.09453, 0.6059, 0.3047, 0.6337, 0.295, 0.622, 0.3607, 0.8307, 0.109, 0.8148, 0.07689, 0.8307, 0.0, 0.9208, 0.3001, 0.9355, 0.3944, 0.937, 0.4172, 0.9238, 0.3947, 0.8425, 0.106, 0.8307, 0.106, 0.8368, 0.06102, 0.8559, 0.0, 0.8512, 0.06112, 0.7149, 0.4071, 0.7226, 0.4429, 0.707, 0.4365, 0.712, 0.3753, 0.7226, 0.3595, 0.7159, 0.3838, 0.08408, 0.9015, 0.05882, 1.0, 0.07019, 0.9054, 0.06638, 0.8046, 0.2689, 0.4028, 0.3, 0.2394, 0.2789, 0.4258, 0.7881, 0.4952, 0.7858, 0.4492, 0.7881, 0.4484, 0.9462, 0.4513, 0.9522, 0.4506, 0.9522, 0.4901, 0.9578, 0.2682, 0.9604, 0.2669, 0.9604, 0.2896, 0.8159, 0.4826, 0.8106, 0.4807, 0.8159, 0.4584, 0.7432, 0.08282, 0.7422, 0.1426, 0.7339, 0.05332, 0.8673, 0.218, 0.8776, 0.1738, 0.878, 0.1987, 0.902, 0.2446, 0.9195, 0.1738, 0.9195, 0.2991, 0.9272, 0.2991, 0.9195, 0.1613, 0.9272, 0.03364, 0.8192, 0.1099, 0.8247, 0.109, 0.8247, 0.1264, 0.5665, 0.4991, 0.5526, 0.4627, 0.5313, 0.4418, 0.5535, 0.4066, 0.6402, 0.1265, 0.6838, 0.0, 0.6501, 0.2148, 0.1537, 0.1457, 0.1545, 0.3079, 0.1472, 0.3256, 0.1297, 0.276, 0.1304, 0.1674, 0.136, 0.1194, 0.4751, 0.3696, 0.4866, 0.361, 0.5, 0.4039, 0.4849, 0.4409, 0.4607, 0.464, 0.7339, 0.05332, 0.7422, 0.1426, 0.7228, 0.05209, 0.7417, 0.2466, 0.7334, 0.2701, 0.7431, 0.1997, 0.05303, 0.1979, 0.03029, 0.1418, 0.04294, 0.0916, 0.98, 0.2028, 0.9859, 0.2002, 0.9859, 0.2952, 0.7316, 0.4936, 0.7228, 0.4915, 0.7316, 0.458, 0.8407, 0.3485, 0.8457, 0.3312, 0.8488, 0.3511, 0.5509, 0.3159, 0.5746, 0.1625, 0.5535, 0.4066, 0.937, 0.2999, 0.9355, 0.3944, 0.9311, 0.2991, 0.6027, 0.1489, 0.581, 0.0741, 0.5918, 0.0, 0.7725, 0.3508, 0.7725, 0.4238, 0.7473, 0.3778, 0.9146, 0.1596, 0.9037, 0.0, 0.9146, 0.05006, 0.8726, 0.1243, 0.8767, 0.09453, 0.8767, 0.1612, 0.7532, 0.1728, 0.7485, 0.1738, 0.7504, 0.1473, 0.8334, 0.4274, 0.8407, 0.3485, 0.8488, 0.4327, 0.2105, 0.4228, 0.2042, 0.3483, 0.2253, 0.2733, 0.1264, 0.5899, 0.1345, 0.4495, 0.1435, 0.591, 0.1381, 0.8096, 0.5112, 0.1833, 0.4966, 0.2447, 0.4912, 0.1017, 0.9507, 0.0, 0.9507, 0.02216, 0.939, 0.0004953, 0.9272, 0.2949, 0.9361, 0.2117, 0.9361, 0.2988, 0.9613, 0.06076, 0.9701, 0.03364, 0.9622, 0.1421, 0.2169, 0.1618, 0.2303, 0.08093, 0.2449, 0.08902, 0.3907, 0.1386, 0.376, 0.1895, 0.3774, 0.1384, 0.04353, 0.5759, 0.05752, 0.4896, 0.05612, 0.6522, 0.9701, 0.1434, 0.9622, 0.1421, 0.9701, 0.03364, 0.7318, 0.3852, 0.7304, 0.4511, 0.7228, 0.3851, 0.9208, 0.4406, 0.9366, 0.4172, 0.9366, 0.4789, 0.4999, 0.05899, 0.5112, 0.1833, 0.4912, 0.1017, 0.9921, 0.002665, 0.9921, 0.06324, 0.9828, 0.0287, 0.3145, 0.134, 0.3172, 0.07523, 0.3303, 0.08296, 0.9898, 0.3792, 0.9898, 0.4632, 0.9839, 0.462, 0.8492, 0.2579, 0.8547, 0.1738, 0.8622, 0.2222, 0.6147, 0.2287, 0.6402, 0.1265, 0.6337, 0.295, 0.9974, 0.2509, 0.9931, 0.2307, 0.9974, 0.2194, 0.9208, 0.2991, 0.9208, 0.4132, 0.902, 0.3071, 0.9696, 0.2896, 0.9608, 0.2004, 0.9696, 0.166, 0.04209, 0.3243, 0.0347, 0.4584, 0.02954, 0.3289, 0.05303, 0.1979, 0.878, 0.4367, 0.8885, 0.3827, 0.8885, 0.4822, 0.8806, 0.0, 0.8769, 0.04413, 0.8559, 0.004688, 0.9462, 0.4874, 0.9368, 0.438, 0.9462, 0.4351, 0.4899, 0.5252, 0.4686, 0.5008, 0.5065, 0.4909, 0.8922, 0.07528, 0.9006, 0.0, 0.9006, 0.1137, 0.8307, 0.0, 0.8148, 0.07689, 0.8118, 0.002565, 0.7961, 0.4386, 0.7889, 0.4706, 0.7892, 0.3865, 0.7629, 0.4238, 0.7622, 0.4656, 0.7473, 0.4776, 0.9195, 0.03194, 0.9195, 0.1474, 0.9179, 0.1104, 0.1345, 0.4495, 0.1577, 0.4854, 0.1435, 0.591, 0.7961, 0.4386, 0.7892, 0.3865, 0.7946, 0.3481, 0.8106, 0.438, 0.7982, 0.3297, 0.8106, 0.1738, 0.707, 0.1694, 0.7228, 0.09943, 0.7221, 0.1951, 0.4559, 0.5368, 0.4686, 0.5008, 0.4899, 0.5252, 0.7721, 0.4238, 0.7721, 0.4874, 0.7629, 0.4861, 0.5852, 0.3896, 0.589, 0.2349, 0.5964, 0.3571, 0.509, 0.3663, 0.5227, 0.2944, 0.5282, 0.4184, 0.7038, 0.4705, 0.7066, 0.4473, 0.7066, 0.4869, 0.7431, 0.1997, 0.7368, 0.2134, 0.7473, 0.1738, 0.4792, 0.07981, 0.467, 0.0, 0.4999, 0.05899, 0.5852, 0.3896, 0.5838, 0.4915, 0.5643, 0.5987, 0.5665, 0.4991, 0.5535, 0.4066, 0.5746, 0.1625, 0.8754, 0.4692, 0.878, 0.4496, 0.878, 0.4848, 0.8492, 0.2579, 0.8622, 0.2222, 0.8622, 0.3937, 0.3303, 0.08296, 0.3316, 0.0, 0.3322, 9.01e-05, 0.7413, 0.4662, 0.7468, 0.3773, 0.7468, 0.4669, 0.8614, 0.3937, 0.8614, 0.4571, 0.8492, 0.3988, 0.967, 0.0, 0.9665, 0.01045, 0.9597, 0.02001, 0.353, 0.2314, 0.3658, 0.251, 0.352, 0.2974, 0.8769, 0.04413, 0.8806, 0.09453, 0.8615, 0.0536, 0.1527, 0.8078, 0.1574, 0.8998, 0.1381, 0.8096, 0.1435, 0.591, 0.7368, 0.2134, 0.7431, 0.1997, 0.7334, 0.2701, 0.7278, 0.2641, 0.9828, 0.002665, 0.9828, 0.08888, 0.976, 0.0109, 0.9543, 0.4228, 0.9681, 0.3926, 0.9681, 0.4651, 0.7764, 0.2959, 0.7943, 0.2244, 0.7976, 0.3481, 0.7038, 0.403, 0.7066, 0.3891, 0.7066, 0.4473, 0.6565, 0.4674, 0.6107, 0.4594, 0.6161, 0.4301, 0.6544, 0.4368, 0.6161, 0.4301, 0.622, 0.3607, 0.6469, 0.4024, 0.6059, 0.3047, 0.6216, 0.2585, 0.6337, 0.295, 0.939, 0.0, 0.939, 0.02679, 0.927, 0.003195, 0.8537, 0.131, 0.8552, 0.1198, 0.8552, 0.1738, 0.8901, 0.1738, 0.8901, 0.3827, 0.878, 0.2177, 0.9742, 0.1286, 0.9742, 0.1569, 0.9701, 0.1467, 0.3535, 0.3411, 0.3655, 0.4649, 0.3412, 0.4039, 0.7963, 0.1498, 0.7963, 0.1734, 0.7788, 0.16, 0.9931, 0.279, 0.9975, 0.2509, 0.9975, 0.2909, 0.9146, 0.1429, 0.9176, 0.1424, 0.9176, 0.1708, 0.927, 0.03194, 0.9146, 0.0008164, 0.927, 0.0, 0.7504, 0.1473, 0.7485, 0.1738, 0.7422, 0.1426, 0.7432, 0.08282, 0.9272, 0.05111, 0.937, 0.03364, 0.937, 0.2117, 0.7656, 0.1206, 0.7532, 0.002905, 0.7698, 0.0, 0.9816, 0.1999, 0.98, 0.1328, 0.9864, 0.2002, 0.6216, 0.2585, 0.6059, 0.3047, 0.6147, 0.2287, 0.937, 0.2234, 0.9419, 0.171, 0.9496, 0.166, 0.9496, 0.2797, 0.3875, 0.03033, 0.4089, 0.03506, 0.3701, 0.03604, 0.902, 0.4435, 0.8902, 0.4774, 0.889, 0.3914, 0.902, 0.3852, 0.1952, 0.5027, 0.1721, 0.6096, 0.1735, 0.5482, 0.03029, 0.1418, 0.02691, 0.08184, 0.04294, 0.0916, 0.1577, 0.4854, 0.1527, 0.8078, 0.1435, 0.591, 0.7975, 0.3481, 0.7975, 0.3976, 0.7972, 0.3864, 0.8281, 0.2936, 0.8336, 0.2124, 0.8492, 0.2142, 0.8492, 0.3206, 0.6027, 0.1489, 0.589, 0.2349, 0.581, 0.0741, 0.4088, 0.07915, 0.3907, 0.1386, 0.3774, 0.1384, 0.3757, 0.09637, 0.9006, 0.0, 0.8922, 0.07528, 0.8839, 0.05165, 0.8904, 0.022, 0.6974, 0.3891, 0.6974, 0.4767, 0.6838, 0.4012, 0.6893, 0.3922, 0.1297, 0.276, 0.1345, 0.4495, 0.1262, 0.3509, 0.06638, 0.8046, 0.05612, 0.6522, 0.06782, 0.7362, 0.8488, 0.3511, 0.8488, 0.4327, 0.8407, 0.3485, 0.3504, 0.06193, 0.3701, 0.03604, 0.3757, 0.09637, 0.3573, 0.126, 0.9311, 0.2991, 0.9355, 0.3944, 0.9208, 0.3001, 0.8574, 0.4575, 0.86, 0.4571, 0.86, 0.4922, 0.8492, 0.4904, 0.1228, 0.09873, 0.11, 0.06006, 0.1403, 0.03828, 0.136, 0.1194, 0.3145, 0.134, 0.2807, 0.283, 0.2803, 0.2163, 0.3172, 0.07523, 0.7788, 0.08964, 0.7878, 0.01991, 0.8015, 0.0, 0.7938, 0.0286, 0.796, 0.1082, 0.2807, 0.283, 0.3145, 0.134, 0.3, 0.2394, 0.2689, 0.4028, 0.8192, 0.109, 0.8192, 0.125, 0.8105, 0.1233, 0.1952, 0.5027, 0.2105, 0.4228, 0.2171, 0.5806, 0.2028, 0.6038, 0.9543, 0.4506, 0.9462, 0.3794, 0.9543, 0.2991, 0.2173, 0.7753, 0.203, 0.8102, 0.1868, 0.7276, 0.2012, 0.6914, 0.09762, 0.2157, 0.11, 0.06006, 0.1228, 0.09873, 0.1304, 0.1674, 0.7961, 0.4386, 0.7961, 0.4719, 0.7889, 0.4706, 0.8106, 0.1738, 0.7982, 0.3297, 0.7976, 0.225, 0.9597, 0.02433, 0.9507, 0.02433, 0.9579, 0.0, 0.1345, 0.4495, 0.1264, 0.5899, 0.1262, 0.3509, 0.01753, 0.1726, 0.03029, 0.1418, 0.05303, 0.1979, 0.02954, 0.3289, 0.9693, 0.2991, 0.9693, 0.3794, 0.9664, 0.3527, 0.8015, 0.009864, 0.8118, 0.002565, 0.8148, 0.07689, 0.9931, 0.2694, 0.9859, 0.2189, 0.9931, 0.2002, 0.8334, 0.4274, 0.8281, 0.4277, 0.8325, 0.3551, 0.8407, 0.3485, 0.7316, 0.4762, 0.7376, 0.458, 0.7376, 0.4902, 0.7347, 0.4924, 0.3412, 0.4039, 0.3341, 0.2894, 0.3535, 0.3411, 0.622, 0.3607, 0.6337, 0.295, 0.6482, 0.2609, 0.6537, 0.3368, 0.6469, 0.4024, 0.6879, 0.1164, 0.6905, 0.0, 0.707, 0.149, 0.7063, 0.2044, 0.8778, 0.3849, 0.8778, 0.4215, 0.8622, 0.4206, 0.8628, 0.3489, 0.2879, 0.4523, 0.2808, 0.5378, 0.2789, 0.4258, 0.7651, 0.1738, 0.7606, 0.2468, 0.7473, 0.1793, 0.4018, 0.6017, 0.3655, 0.4649, 0.3801, 0.4694, 0.4145, 0.6049, 0.4243, 0.6734, 0.1345, 0.4495, 0.1297, 0.276, 0.1472, 0.3256, 0.1577, 0.4854, 0.8622, 0.3485, 0.876, 0.2772, 0.878, 0.3489, 0.05708, 0.8186, 0.05612, 0.6522, 0.06638, 0.8046, 0.9371, 0.4299, 0.937, 0.3297, 0.9462, 0.4351, 0.7741, 0.08278, 0.7776, 0.1311, 0.7727, 0.142, 0.7656, 0.1206, 0.9496, 0.2154, 0.9608, 0.166, 0.9608, 0.2669, 0.9533, 0.2633, 0.7776, 0.1311, 0.7788, 0.1708, 0.7727, 0.142, 0.1886, 0.5778, 0.2028, 0.6038, 0.1802, 0.694, 0.1716, 0.6687, 0.5643, 0.5987, 0.5838, 0.4915, 0.5906, 0.5852, 0.9192, 0.4132, 0.9192, 0.4796, 0.902, 0.4765, 0.9089, 0.4395, 0.7874, 0.1478, 0.7788, 0.08964, 0.796, 0.1082, 0.8015, 0.1498, 0.8559, 0.09681, 0.8726, 0.09453, 0.8726, 0.1645, 0.1735, 0.5482, 0.2042, 0.3483, 0.2105, 0.4228, 0.1952, 0.5027, 0.8046, 0.4499, 0.8106, 0.438, 0.8106, 0.4805, 0.7972, 0.4772, 0.7226, 0.4429, 0.7226, 0.4791, 0.7066, 0.477, 0.353, 0.2314, 0.3341, 0.2894, 0.3322, 0.1647, 0.3426, 0.1236, 0.9743, 0.2246, 0.9722, 0.166, 0.976, 0.1721, 0.976, 0.3019, 0.7113, 0.1028, 0.7182, 0.002646, 0.722, 0.0, 0.7228, 0.09943, 0.902, 0.1738, 0.902, 0.3852, 0.8901, 0.3589, 0.2789, 0.4258, 0.2462, 0.541, 0.2689, 0.4028, 0.9552, 0.1519, 0.9618, 0.145, 0.9618, 0.166, 0.9496, 0.1629, 0.8425, 0.106, 0.8512, 0.06112, 0.8559, 0.115, 0.5227, 0.2944, 0.509, 0.3663, 0.514, 0.2649, 0.375, 0.28, 0.3703, 0.3541, 0.3801, 0.4694, 0.3535, 0.3411, 0.3658, 0.251, 0.8818, 0.1109, 0.8806, 0.0822, 0.8922, 0.07528, 0.8991, 0.1128])
me_tree_007.materials.append(mat_no_texture_007)
me_tree_007.use_remesh_preserve_volume = False
me_tree_007.use_remesh_preserve_attributes = False
me_tree_007.use_mirror_vertex_groups = False
me_tree_007.update()
me_tree_007.normals_split_custom_set([tuple(v) for v in zip(*[iter([-0.8083, 0.3147, 0.4976, -0.7658, 0.3699, 0.5261, -0.9445, 0.08371, 0.3175, -0.9436, 0.251, 0.2157, -0.9031, 0.3095, 0.2978, -0.918, 0.2806, 0.2802, -0.2297, 0.2502, 0.9406, -0.2473, 0.09706, 0.9641, -0.2254, 0.2384, 0.9446, -0.4628, -0.1163, -0.8788, -0.7144, 0.009018, -0.6997, -0.3095, -0.285, -0.9072, -0.6446, -0.01417, -0.7644, 0.9297, -0.3611, -0.07298, 0.9514, 0.288, 0.1093, 0.9097, 0.2899, 0.2973, 0.7205, 0.1384, 0.6795, 0.693, 0.2527, 0.6752, 0.6518, -0.4391, 0.6184, 0.7018, 0.07573, 0.7083, 0.6016, 0.212, 0.7701, 0.4552, -0.1026, 0.8845, 0.5309, 0.05677, -0.8455, 0.7067, 0.3612, -0.6083, 0.8053, 0.1464, -0.5745, 0.9156, 0.2059, -0.3453, 0.8901, 0.3294, -0.315, 0.9225, -0.1666, -0.3482, 0.4545, 0.04313, -0.8897, 0.6559, -0.08239, -0.7503, 0.6699, 0.1477, -0.7276, 0.6781, -0.1142, -0.7261, 0.6705, 0.001127, -0.7419, 0.7263, 0.1653, -0.6672, 0.7322, 0.2011, -0.6507, 0.7465, 0.03174, -0.6647, 0.07715, 0.2257, -0.9711, 0.1308, 0.3465, -0.9289, 0.3499, 0.1441, -0.9257, -0.3636, 0.1819, -0.9136, -0.3473, 0.2098, -0.914, -0.3427, -0.07922, -0.9361, -0.9704, -0.2374, 0.04405, -0.9474, 0.3165, -0.04803, -0.9629, 0.2178, -0.159, -0.5231, 0.09718, -0.8467, -0.4873, 0.2283, -0.8429, -0.508, -0.3513, -0.7865, -0.9801, 0.1935, 0.04437, -0.9896, 0.1391, 0.03571, -0.9928, -0.118, 0.02308, -0.7944, 0.08983, 0.6007, -0.8577, 0.3237, 0.3995, -0.9381, 0.1139, 0.3272, -0.8319, -0.1554, 0.5326, -0.9249, 0.1678, 0.3411, -0.8185, -0.2374, 0.5231, 0.1941, -0.08282, 0.9775, 0.06939, 0.2984, 0.9519, 0.05604, -0.1105, 0.9923, -0.23, -0.1261, 0.965, -0.1536, -0.02776, 0.9877, -0.3919, -0.03399, 0.9194, 0.9612, -0.03879, 0.273, 0.8487, 0.4469, 0.2827, 0.8837, -0.1808, 0.4317, 0.4286, 0.2438, -0.87, 0.6759, -0.005528, -0.7369, 0.561, -0.3692, -0.7409, 0.01302, -0.008292, -0.9999, 0.2807, 0.1316, -0.9507, 0.1406, -0.3054, -0.9418, -0.363, -0.1249, -0.9234, -0.4071, 0.08061, -0.9098, -0.1765, -0.06106, -0.9824, -0.9643, -0.262, 0.03792, -0.8831, -0.03874, 0.4676, -0.9796, 0.1807, 0.08781, -0.108, -0.4858, -0.8674, -0.4087, -0.5035, -0.7612, -0.2534, -0.339, -0.906, -0.2066, -0.325, -0.9229, 0.7714, 0.03594, 0.6353, 0.7896, 0.005215, 0.6136, 0.8172, 0.01839, 0.576, 0.7496, 0.1524, 0.6441, 0.999, -0.006381, 0.04441, 0.9038, -0.008427, 0.4278, 0.9063, -0.407, 0.114, -0.9923, -0.1109, 0.05442, -0.9335, -0.3584, 0.01227, -0.8587, -0.2737, 0.4333, -0.1234, -0.09604, -0.9877, 0.9261, 0.05639, -0.3731, -0.08443, -0.8056, -0.5864, 0.5992, 0.02706, -0.8001, 0.795, 0.01273, -0.6064, 0.5661, -0.3986, -0.7216, -0.4102, 0.1146, -0.9048, -0.3519, 0.1544, -0.9232, -0.3958, -0.3049, -0.8663, -0.7233, 0.6512, 0.2297, -0.8629, 0.3179, 0.3928, -0.9703, -0.0596, 0.2343, 0.8548, 0.2288, 0.4658, 0.5767, 0.4205, 0.7004, 0.7346, 0.06739, 0.6751, 0.9993, 0.03218, -0.01812, 0.9835, 0.1778, 0.03326, 0.9974, -0.01744, 0.06983, -0.5479, 0.09186, -0.8315, -0.2643, 0.0647, -0.9623, -0.5499, 0.0004811, -0.8353, 0.3856, 0.917, 0.1025, 0.619, 0.6978, 0.3605, 0.7643, 0.6448, -0.008449, 0.482, 0.04338, 0.8751, 0.744, 0.08987, 0.6622, 0.3972, 0.218, 0.8915, 0.4163, 0.04456, 0.9081, 0.4167, -0.04225, 0.9081, 0.09655, 0.2236, -0.9699, 0.09292, -0.09374, -0.9913, -0.2454, 0.06919, -0.967, -0.286, 0.104, -0.9526, 0.08895, 0.1129, -0.9896, 0.1264, -0.9131, 0.3877, 0.04719, -0.7954, 0.6043, 0.1431, -0.8282, 0.5418, 0.1125, -0.792, 0.6, -0.6403, -0.1079, -0.7605, -0.5373, 0.03921, -0.8425, -0.478, -0.1899, -0.8576, 0.7269, -0.03075, 0.6861, 0.6584, -0.0656, 0.7498, 0.6828, -0.3481, 0.6424, -0.07837, 0.06052, 0.9951, 0.2699, 0.4643, 0.8435, -0.1117, 0.5276, 0.8421, -0.5343, 0.1963, -0.8222, -0.3582, 0.1516, -0.9212, -0.428, -0.1399, -0.8929, 0.8864, 0.1167, -0.448, 0.9714, 0.06783, -0.2274, 0.8927, 0.03824, -0.4491, -0.9153, 0.2099, 0.3438, -0.9321, -0.1408, 0.3337, -0.8637, 0.03173, 0.503, -0.8733, 0.3902, -0.2918, -0.8966, 0.4106, -0.1658, -0.7665, 0.6035, -0.2199, 0.6993, 0.4241, 0.5754, 0.9341, 0.1036, 0.3416, 0.9264, 0.1912, 0.3245, 0.8577, 0.473, 0.2017, 0.696, -0.7057, -0.1327, 0.7857, -0.6085, 0.1116, 0.8968, -0.4327, -0.09276, -0.7137, -0.02234, 0.7001, -0.7709, 0.1106, 0.6273, -0.7709, -0.1366, 0.6222, -0.7276, 0.6479, 0.2255, -0.5197, 0.7452, 0.4177, -0.4669, 0.7495, 0.4693, -0.3631, 0.9084, 0.2075, 0.9793, -0.1086, 0.171, 0.9357, 0.1613, 0.3138, 0.8122, -0.1711, 0.5577, 0.8726, 0.3221, -0.3673, 0.9234, 0.02335, -0.3831, 0.8231, 0.191, -0.5348, 0.8186, 0.369, -0.4401, -0.1258, 0.3053, 0.9439, 0.2144, 0.5655, 0.7964, 0.1682, -0.07864, 0.9826, 0.9584, 0.2046, 0.199, 0.8106, 0.4282, 0.3995, 0.8175, -0.0504, 0.5737, -0.8583, -0.2626, 0.4409, -0.9056, -0.03039, 0.423, -0.8579, -0.3547, 0.3717, 0.2779, 0.006284, -0.9606, -0.1195, -0.04293, -0.9919, -0.1683, 0.09119, -0.9815, -0.1031, 0.2642, -0.959, 0.09547, 0.03028, -0.995, 0.5465, -0.04703, -0.8361, 0.2951, 0.4642, -0.8351, -0.2104, -0.07829, -0.9745, -0.2473, -0.5011, -0.8293, 0.917, -0.1287, -0.3775, 0.9201, 0.09338, -0.3803, 0.9267, -0.2079, -0.313, -0.7714, 0.3944, 0.4994, -0.7246, 0.4611, 0.5122, -0.9414, 0.1941, 0.276, -0.9485, 0.3165, 0.01289, -0.9219, 0.3746, 0.09896, -0.9449, 0.316, 0.08558, -0.6524, 0.3958, 0.6463, -0.6859, 0.4022, 0.6065, -0.7755, 0.02596, 0.6308, -0.1716, 0.3457, 0.9225, -0.1955, 0.148, 0.9695, -0.1669, 0.3382, 0.9262, -0.2588, 0.1573, 0.953, -0.3872, 0.2308, 0.8926, -0.5809, -0.2903, 0.7605, 0.9366, 0.1868, 0.2964, 0.9848, 0.1692, -0.0406, 0.9819, 0.1542, -0.1097, 0.9549, 0.2926, -0.04942, 0.5501, 0.2305, 0.8027, 0.5211, 0.332, 0.7863, 0.5266, -0.3522, 0.7737, 0.7219, 0.1431, 0.677, 0.5962, 0.2719, 0.7554, 0.4451, -0.05476, 0.8938, -0.2579, 0.5476, 0.796, -0.2225, 0.4688, 0.8549, -0.02138, 0.4652, 0.8849, -0.104, 0.6804, 0.7254, 0.924, 0.3026, -0.2338, 0.8887, 0.4119, -0.2015, 0.9638, -0.102, -0.2465, 0.8726, 0.2054, -0.4431, 0.849, 0.3975, -0.348, 0.9297, 0.2487, -0.2716, 0.7819, 0.2621, -0.5657, 0.7826, 0.2942, -0.5486, 0.8063, 0.1249, -0.5782, 0.3822, 0.2111, -0.8997, 0.4539, 0.3477, -0.8204, 0.6639, 0.096, -0.7417, 0.3499, 0.3579, -0.8657, 0.3487, 0.391, -0.8518, 0.3411, 0.2104, -0.9162, -0.8343, 0.08957, -0.544, -0.6748, 0.3416, -0.6542, -0.5246, 0.3395, -0.7808, -0.4274, 0.1982, -0.8821, -0.4056, 0.2228, -0.8865, -0.4285, -0.09711, -0.8983, 0.09894, -0.003066, -0.9951, 0.2181, 0.2115, -0.9527, 0.3343, -0.2545, -0.9075, -0.9789, -0.1779, 0.1004, -0.9351, 0.3515, -0.04432, -0.9418, 0.2686, -0.202, -0.5297, 0.1112, -0.8409, -0.4892, 0.2258, -0.8425, -0.5122, -0.3549, -0.7821, -0.9729, 0.2311, 0.01288, -0.9823, 0.187, 0.01159, -0.9969, -0.07825, -0.005842, -0.7816, 0.1712, 0.5998, -0.8314, 0.3993, 0.3864, -0.9218, 0.2141, 0.3231, -0.8122, -0.1655, 0.5595, -0.9295, 0.16, 0.3324, -0.8104, -0.2555, 0.5272, -0.3009, 0.0314, 0.9531, -0.4188, 0.2287, 0.8788, -0.4367, 0.09879, 0.8942, -0.2467, 0.8605, 0.4458, 0.78, 0.07789, 0.6209, 0.3827, 0.2563, 0.8876, 0.663, -0.09448, 0.7427, 0.9588, 0.04388, 0.2807, 0.7963, 0.5341, 0.284, 0.8823, -0.09337, 0.4614, 0.396, 0.2195, -0.8916, 0.6934, -0.0009054, -0.7205, 0.5973, -0.3654, -0.7139, -0.8198, 0.006334, -0.5726, -0.6244, 0.09487, -0.7753, -0.6131, -0.1928, -0.7661, -0.08343, -0.1317, -0.9878, -0.1971, 0.1119, -0.974, 0.07286, -0.01435, -0.9972, -0.6047, -0.3126, 0.7326, -0.713, 0.1863, 0.676, -0.9009, 0.01666, 0.4337, -0.3098, 0.1353, 0.9411, -0.3647, 0.06703, 0.9287, -0.3207, -0.03, 0.9467, 0.7213, 0.141, 0.6781, 0.8626, -0.08956, 0.4979, 0.8608, 0.05463, 0.506, 0.8186, 0.2416, 0.5211, 0.9974, -0.005805, 0.07208, 0.8976, 0.01329, 0.4405, 0.9102, -0.3926, 0.1319, 0.6903, 0.03466, -0.7227, 0.8339, 0.185, -0.52, 0.708, -0.3584, -0.6086, -0.1327, 0.307, -0.9424, -0.07581, -0.009453, -0.9971, -0.1123, 0.007578, -0.9936, -0.7769, -0.1835, -0.6023, -0.7545, -0.02922, -0.6557, -0.6106, -0.4788, -0.6308, 0.3916, 0.2092, 0.8961, 0.4368, 0.04428, 0.8985, 0.7077, 0.2232, 0.6704, 0.7242, 0.3687, 0.5828, 0.7097, 0.3462, 0.6136, 0.7696, 0.213, 0.602, 0.8245, 0.3662, 0.4313, 0.5278, 0.5283, 0.6651, 0.7352, 0.184, 0.6524, -0.8389, -0.1434, 0.5251, -0.6065, 7.053e-05, 0.7951, -0.9348, 0.05755, 0.3505, -0.8834, -0.2807, 0.3753, -0.8749, -0.1479, -0.4612, -0.8852, -0.0018, -0.4651, -0.8396, -0.01249, -0.5431, -0.5399, 0.1668, -0.825, -0.2507, 0.2329, -0.9396, -0.5218, 0.04959, -0.8517, -0.9913, -0.1026, 0.08262, -0.9952, 0.06125, 0.07595, -0.9822, -0.02304, 0.1865, -0.9017, -0.1678, -0.3986, -0.9491, -0.0119, 0.3146, -0.6614, 0.7405, 0.1196, -0.7484, -0.2832, -0.5998, -0.7097, -0.1137, -0.6952, -0.6622, -0.3402, -0.6676, 0.815, 0.03666, 0.5783, 0.7639, -0.02934, 0.6447, 0.8255, -0.2647, 0.4984, 0.9236, 0.2638, 0.2782, 0.9166, 0.282, 0.2834, 0.8065, 0.1617, 0.5687, 0.955, 0.1081, 0.2763, -0.445, 0.1839, -0.8765, -0.2704, 0.08072, -0.9594, -0.3673, -0.1778, -0.913, -0.7734, -0.1708, -0.6105, -0.7579, 0.2172, -0.6152, -0.6551, -0.08544, -0.7507, 0.9543, -0.0411, -0.296, 0.8558, -0.1166, -0.5041, 0.8548, 0.3345, -0.3967, 0.9797, 0.02841, -0.1984, 0.9569, 0.2843, 0.05926, 0.8958, 0.3163, 0.3123, 0.9366, 0.1583, 0.3125, 0.9707, 0.1422, 0.1935, 0.9737, 0.1904, 0.1254, 0.8609, 0.2399, -0.4486, 0.9402, 0.3324, 0.0749, -0.9207, -0.05861, -0.3859, -0.6993, -0.02287, -0.7145, -0.6465, -0.5907, -0.4828, 0.9071, -0.1667, 0.3866, 0.8699, -0.2414, 0.4301, 0.9356, -0.133, 0.3272, -0.9834, 0.01469, 0.1806, -0.975, -0.0636, 0.213, -0.5365, -0.8394, 0.08721, 0.7024, 0.112, -0.7029, 0.7779, 0.2227, -0.5876, 0.8344, 0.03642, -0.5499, -0.9582, -0.1257, -0.2571, -0.8146, -0.509, -0.2781, -0.8743, -0.4284, -0.2281, 0.3441, 0.4609, 0.818, 0.3832, -0.07339, 0.9207, 0.5044, -0.01112, 0.8634, 0.4179, -0.08745, 0.9043, 0.7552, 0.4268, -0.4976, 0.8778, 0.3391, -0.3383, 0.8976, 0.07886, -0.4338, 0.1301, -0.4063, -0.9044, 0.08556, -0.4686, -0.8793, -0.1416, -0.3248, -0.9351, 0.8294, 0.02722, -0.558, 0.7339, 0.03947, -0.6782, 0.9042, 0.1276, -0.4076, 0.9547, 0.02334, -0.2967, 0.8742, -0.266, -0.4062, -0.9077, 0.02066, -0.4192, -0.902, -0.04141, -0.4298, -0.8688, -0.2833, -0.4061, -0.9887, -0.1396, 0.05408, -0.2553, -0.9334, -0.252, -0.5374, -0.8217, -0.1897, -0.535, -0.8436, 0.04601, -0.5008, -0.1251, -0.8565, -0.4688, -0.372, -0.8012, 0.005768, 0.2389, -0.971, -0.2004, 0.2702, 0.9417, 0.08852, 0.5891, 0.8032, 0.1631, -0.02627, 0.9863, 0.913, 0.3781, 0.1533, 0.7202, 0.5988, 0.3503, 0.8435, 0.1179, 0.524, -0.8459, 0.05527, 0.5305, -0.5696, -0.05678, 0.82, -0.5468, 0.05498, 0.8354, -0.5344, 0.1459, 0.8325, 0.9702, 0.2128, 0.1159, 0.8896, 0.3745, 0.2614, 0.9601, 0.1186, 0.2532, -0.4606, -0.4281, -0.7775, -0.4123, -0.503, -0.7596, -0.4073, -0.3433, -0.8463, -0.9978, -0.03196, 0.05824, -0.9784, -0.1969, 0.06295, -0.928, 0.1498, 0.341, -0.9816, -0.06433, 0.18, -0.9493, 0.2596, 0.1771, -0.4729, 0.7072, 0.5256, -0.6833, -0.1348, 0.7176, -0.3389, 0.2458, 0.9081, 0.9844, 0.1243, 0.1245, 0.9905, -0.08755, 0.1057, 0.9383, 0.3386, 0.07006, -0.5269, -0.8498, -0.01155, -0.4415, -0.8626, -0.2468, -0.5218, -0.8515, -0.05217, -0.3844, -0.8994, -0.2081, -0.2303, 0.6663, 0.7092, -0.2374, 0.3986, 0.8859, -0.05099, 0.5083, 0.8597, 0.6073, 0.7924, 0.05676, 0.3832, 0.9237, 0.002202, 0.5509, 0.821, 0.1496, 0.4755, 0.4071, -0.7798, 0.484, 0.6613, -0.5731, 0.632, 0.516, -0.5782, 0.5242, 0.3733, -0.7654, 0.4007, 0.4872, -0.776, 0.5599, 0.3921, -0.7299, 0.05562, 0.5487, 0.8342, 0.1625, 0.3223, 0.9326, 0.2352, 0.3634, 0.9014, -0.4818, -0.3055, 0.8213, -0.5003, -0.02316, 0.8656, -0.1542, -0.1137, 0.9815, 0.5747, -0.7083, -0.4099, 0.4819, -0.7389, -0.4709, 0.4446, -0.7626, -0.4698, 0.4738, -0.5512, -0.6868, 0.4076, -0.7503, -0.5205, -0.9933, -0.05715, 0.1004, -0.8761, -0.4204, 0.2362, -0.9658, -0.03942, 0.2563, -0.2301, 0.3343, 0.9139, -0.3467, 0.3133, 0.8841, -0.09126, 0.2166, 0.972, 0.9593, 0.2455, 0.1395, 0.9749, 0.2093, 0.07636, 0.8691, -0.05015, -0.4921, 0.04778, -0.2996, -0.9529, -0.1751, -0.03611, -0.9839, -0.06809, 0.1688, -0.9833, 0.3072, -0.3159, 0.8977, -0.2979, 0.03878, 0.9538, -0.1804, -0.6671, 0.7228, -0.3004, 0.2956, 0.9068, -0.3122, 0.2769, 0.9087, -0.2513, 0.1656, 0.9536, 0.9971, -0.06848, -0.03249, 0.9951, -0.01524, -0.09756, 0.9931, 0.1107, -0.03768, 0.1538, -0.9086, 0.3884, -0.08132, -0.744, 0.6632, -0.3092, -0.8758, 0.3705, 0.2418, 0.8515, -0.4653, 0.3125, 0.6187, -0.7208, -0.04131, 0.6757, -0.7361, 0.5324, 0.4654, 0.7071, 0.339, 0.569, 0.7493, 0.5263, 0.3712, 0.765, 0.7424, 0.2771, 0.6099, -0.6158, 0.622, -0.4836, -0.6028, 0.5152, -0.6093, -0.675, 0.673, -0.3025, -0.751, -0.6541, -0.09075, -0.8052, -0.4276, -0.4108, -0.7114, -0.6825, -0.1676, 0.6551, -0.02562, 0.7551, 0.7399, 0.04989, 0.6709, 0.3875, 0.219, 0.8955, 0.6388, 0.1418, 0.7562, 0.3904, -0.1109, 0.914, 0.1882, 0.07268, -0.9794, -0.1241, 0.06428, -0.9902, 0.198, 0.2484, -0.9482, 0.4004, 0.1151, -0.9091, 0.2767, -0.09114, -0.9566, -0.8932, -0.4357, -0.1111, -0.9481, -0.3181, -0.003283, -0.8956, -0.4113, -0.1696, -0.6058, -0.2536, -0.7541, -0.7476, 0.04741, -0.6625, -0.5823, 0.4042, -0.7053, -0.5563, 0.05114, -0.8294, 0.5342, -0.1104, -0.8381, 0.4977, -0.1966, -0.8448, 0.5261, 0.09093, -0.8455, -0.9903, 0.006302, -0.1391, -0.9347, -0.354, 0.03048, -0.9997, -0.01069, 0.02111, -0.918, -0.1296, -0.3748, -0.9321, -0.2899, -0.2172, -0.9614, -0.09136, -0.2595, -0.8154, 0.4109, -0.4079, -0.7051, 0.6694, -0.234, -0.6801, 0.5293, -0.5072, 0.6008, -0.09604, -0.7936, 0.4463, -0.03348, -0.8942, 0.3422, 0.3009, -0.8902, -0.6414, -0.6973, 0.32, 0.4415, 0.8943, -0.07322, -0.04576, 0.3624, 0.9309, 0.9803, 0.1683, 0.1031, 0.9826, 0.1276, 0.1352, 0.9664, 0.1692, 0.1936, 0.9849, -0.04263, 0.1676, -0.2202, 0.8556, -0.4685, -0.2914, 0.9219, -0.2553, -0.06598, 0.9762, -0.2067, 0.6214, 0.7686, -0.152, 0.6626, 0.7303, 0.1662, 0.7952, 0.569, -0.2093, 0.1933, 0.5627, 0.8037, 0.1782, 0.6957, 0.6958, 0.08328, 0.4576, 0.8853, 0.3666, -0.1695, 0.9148, 0.5814, -0.3783, 0.7203, 0.8707, -0.2887, 0.3981, 0.5645, 0.02496, 0.825, 0.7749, -0.6293, -0.05939, 0.8485, -0.5105, -0.1392, 0.8324, -0.5542, -0.001711, -0.44, -0.3402, -0.8311, -0.8273, 0.2083, -0.5217, -0.9018, 0.0907, -0.4226, 0.7895, -0.6093, 0.07405, 0.8595, -0.5067, 0.06721, 0.7224, -0.6574, 0.2144, 0.6691, -0.6349, -0.3862, 0.299, -0.851, 0.4317, 0.5635, -0.7109, -0.4208, -0.6334, -0.2574, -0.7297, -0.6071, -0.1772, -0.7746, -0.1359, -0.2189, -0.9662, -0.3852, 0.9178, -0.09613, -0.2796, 0.9488, -0.1468, -0.4689, 0.8032, -0.3674, 0.05864, 0.01705, 0.9981, 0.1296, -0.05466, 0.9901, 0.1195, 0.06686, 0.9906, -0.656, -0.4981, -0.5671, -0.8311, -0.3259, -0.4506, -0.664, -0.3784, -0.6449, 0.6889, 0.3269, -0.647, 0.7668, 0.3136, -0.5601, 0.76, 0.2522, -0.5989, 0.4888, 0.08195, -0.8685, -0.2365, 0.228, 0.9445, -0.2137, -0.01589, 0.9768, -0.1888, -0.1689, 0.9674, -0.2104, 0.05733, 0.9759, -0.5149, -0.4322, -0.7404, -0.578, -0.2905, -0.7625, -0.3722, -0.455, -0.809, 0.8467, 0.3665, 0.3857, 0.8375, 0.3864, 0.3864, 0.8583, 0.1755, 0.4821, 0.6138, 0.02323, 0.7891, 0.5932, 0.1647, 0.788, 0.5905, 0.1718, 0.7885, 0.3478, -0.09525, 0.9327, 0.07769, -0.4802, 0.8737, 0.3647, -0.1022, 0.9255, 0.2207, -0.1797, 0.9587, -0.7957, -0.2767, -0.5388, -0.4185, 0.3431, -0.8409, 0.04325, 0.7979, -0.6012, 0.7768, 0.2929, 0.5574, 0.7561, 0.2728, 0.5949, 0.7911, 0.16, 0.5904, 0.2237, 0.1563, 0.962, 0.2111, 0.0676, 0.9751, 0.09201, -0.003773, 0.9958, 0.1967, -0.3201, 0.9267, 0.3406, 0.08874, 0.936, 0.4027, 0.1104, 0.9086, 0.3389, 0.1549, 0.928, 0.3049, 0.09265, 0.9479, 0.6973, -0.01928, -0.7165, 0.6786, -0.07321, -0.7309, 0.6702, 0.104, -0.7348, -0.3478, 0.1916, 0.9178, -0.3685, 0.1763, 0.9128, -0.5633, -0.336, 0.7548, -0.2931, 0.1067, 0.9501, -0.6458, 0.6532, 0.3953, -0.7186, 0.6863, 0.1122, -0.7597, 0.6309, 0.1575, 0.4469, -0.8092, -0.3815, 0.9191, -0.03942, -0.392, 0.6704, -0.1075, -0.7342, -0.3206, 0.1138, 0.9404, -0.02537, -0.1147, 0.9931, -0.1709, 0.397, 0.9018, -0.8446, -0.2612, 0.4674, -0.5646, -0.3718, 0.7369, -0.6784, -0.08225, 0.7301, -0.7122, -0.662, -0.2336, -0.6858, -0.6587, -0.3094, -0.5253, -0.7887, -0.3194, -0.6242, -0.7813, -0.0003978, -0.05195, 0.9025, -0.4276, 0.03804, 0.8914, -0.4516, 0.06184, 0.8692, -0.4906, 0.06696, 0.8174, -0.5722, -0.1877, 0.8198, -0.5411, -0.8049, -0.5496, -0.2237, -0.883, 0.07826, -0.4628, -0.994, -0.07548, -0.0791, -0.9916, 0.04754, 0.1201, -0.7941, 0.4581, -0.3995, -0.697, -0.6884, -0.2005, -0.28, -0.02145, 0.9598, -0.2296, -0.1776, 0.9569, 0.1282, 0.05839, 0.99, -0.2392, 0.1278, 0.9625, 0.8542, 0.3959, 0.3371, 0.9287, 0.169, 0.33, 0.7664, 0.5836, 0.2684, 0.2219, 0.4152, 0.8823, 0.8803, 0.4359, -0.187, 0.1537, 0.5509, 0.8203, -0.4311, 0.02922, -0.9018, -0.2363, -0.0204, -0.9715, 0.2286, -0.2687, -0.9357, 0.4279, -0.8983, -0.1003, 0.5198, 0.5587, 0.6462, 0.1597, 0.4054, 0.9001, 0.2065, -0.1262, -0.9703, 0.2659, -0.3247, -0.9077, -0.07527, -0.6281, -0.7745, 0.5262, 0.6463, -0.5526, 0.7105, 0.5302, -0.4628, 0.3871, 0.6906, -0.6109, -0.2617, -0.8526, -0.4523, -0.05704, -0.9407, -0.3345, -0.3358, -0.9138, -0.2285, -0.9883, -0.1233, -0.08955, -0.8875, -0.4573, -0.05681, -0.9711, -0.2363, -0.03503, -0.9091, -0.4097, -0.07571, -0.9019, -0.2859, 0.3239, -0.9594, -0.2714, -0.07633, -0.7851, -0.4829, -0.3878, -0.6778, -0.6105, -0.4097, -0.7742, -0.6097, 0.1703, 0.9953, 0.02238, -0.09466, 0.9986, 0.0332, -0.04068, 0.9998, -0.01547, 0.009785, 0.9878, -0.1071, -0.1132, -0.5856, -0.06885, 0.8077, -0.5198, 0.7423, 0.4229, -0.3018, -0.6619, 0.6862, -0.986, -0.03104, 0.1641, -0.9108, 0.1339, 0.3906, -0.911, -0.4106, -0.03795, -0.9881, -0.1371, -0.06907, -0.9997, 0.01553, 0.01829, -0.9948, 0.0815, -0.06135, -0.9127, 0.0867, 0.3992, -0.9553, -0.2814, -0.09049, -0.9871, -0.1057, 0.1203, -0.9949, -0.08942, 0.04632, -0.9304, -0.3666, 0.001486, 0.3692, 0.9223, 0.1141, 0.5641, 0.8048, 0.1849, 0.3642, 0.9303, 0.04341, -0.6247, -0.2052, -0.7534, -0.5462, -0.1841, -0.8172, -0.6488, -0.3175, -0.6916, -0.4396, -0.06768, 0.8956, -0.1253, -0.02782, 0.9917, -0.4304, 0.09068, 0.8981, -0.8897, -0.3494, -0.2937, -0.9304, -0.263, -0.2552, -0.9586, 0.04655, -0.2809, -0.4433, -0.6137, 0.6534, -0.1662, -0.5746, 0.8013, -0.8137, -0.006701, 0.5813, 0.9777, -0.06435, -0.2001, 0.874, 0.3921, 0.287, 0.7403, -0.2888, -0.6071, 0.998, 0.0224, 0.05856, 0.9906, -0.1284, -0.04678, 0.9976, 0.05226, -0.04578, -0.266, -0.6448, 0.7165, -0.1475, -0.7888, 0.5967, -0.3447, -0.6352, 0.6912, 0.5396, 0.04456, 0.8407, 0.5294, -0.01289, 0.8483, 0.5282, -0.1368, 0.838, 0.891, 0.3837, -0.2427, 0.9437, 0.04626, -0.3274, 0.8934, 0.08432, -0.4413, 0.5594, 0.4459, 0.6988, 0.4922, 0.3387, 0.8019, 0.6409, 0.2504, 0.7257, -0.9518, -0.004581, -0.3067, -0.981, -0.02354, -0.1928, -0.9026, 0.3952, -0.1705, 0.5576, 0.4005, -0.7271, 0.5044, 0.0905, -0.8587, 0.4409, 0.3558, -0.824, 0.505, 0.5677, -0.6502, 0.2257, 0.4377, -0.8703, 0.3893, 0.6319, -0.6702, 0.4047, 0.4817, -0.7773, 0.4851, -0.1355, -0.8639, 0.4388, -0.2654, -0.8585, -0.5265, -0.004174, -0.8502, -0.509, 0.1417, -0.849, -0.5122, 0.03814, -0.858, -0.5168, -0.146, -0.8436, -0.5734, -0.2866, -0.7676, -0.6044, -0.04846, -0.7952, -0.5686, -0.2149, -0.794, 0.2746, 0.9609, -0.0353, 0.5029, 0.8643, 0.009834, 0.2717, 0.9537, -0.1291, 0.008741, -0.1902, 0.9817, 0.2414, -0.1046, 0.9648, 0.3823, -0.3488, 0.8557, 0.4122, 0.7845, -0.4633, 0.4973, 0.7029, -0.5086, 0.3365, 0.8304, -0.444, 0.1494, 0.2701, -0.9512, 0.178, 0.06139, -0.9821, -0.1479, -0.04895, -0.9878, -0.05051, 0.2231, -0.9735, -0.1056, 0.05154, -0.9931, -0.4373, 0.2455, -0.8651, -0.7755, -0.0218, 0.631, -0.7697, 0.2952, 0.5661, -0.7942, -0.06177, 0.6045, 0.3758, 0.8764, -0.3013, 0.5125, 0.8475, -0.1382, 0.5708, 0.7842, -0.2434, -0.2746, 0.7931, 0.5436, -0.3555, 0.5675, 0.7427, -0.2226, 0.7964, 0.5623, 0.5348, 0.1958, -0.822, 0.7558, 0.2662, -0.5982, 0.7932, 0.08886, -0.6025, -0.4146, -0.427, -0.8036, -0.5094, -0.09861, -0.8548, -0.485, -0.1451, -0.8624, -0.8881, 0.07057, 0.4542, -0.8882, -0.09736, 0.4489, -0.7034, 0.04809, 0.7092, 0.8138, 0.4301, 0.3908, 0.8796, 0.2432, 0.4088, 0.8905, 0.2537, 0.3778, 0.9254, 0.2016, -0.3209, 0.992, -0.03563, -0.1212, 0.8123, 0.1742, -0.5566, -0.1248, 0.08861, 0.9882, -0.07001, -0.1112, 0.9913, 0.2581, 0.1971, 0.9458, -0.07766, 0.005815, 0.997, -0.006795, -0.1286, 0.9917, -0.05169, 0.2115, 0.976, 0.2383, -0.4663, 0.8519, 0.5428, -0.4107, 0.7326, 0.4979, -0.1288, 0.8576, -0.9143, 0.3119, -0.2585, -0.896, 0.1016, -0.4322, -0.9575, 0.001381, -0.2886, -0.8852, -0.3401, 0.3175, -0.5226, -0.809, 0.2691, -0.7227, -0.5282, 0.4457, -0.9828, -0.02576, 0.1828, -0.7852, 0.5511, 0.2824, -0.8621, -0.304, 0.4053, -0.9133, 0.1943, 0.3581, -0.431, -0.02053, -0.9021, -0.2855, 0.1932, -0.9387, -0.2228, -0.1694, -0.96, -0.04666, -0.3894, -0.9199, 0.0594, -0.6036, -0.7951, -0.2429, -0.6133, -0.7516, 0.2045, 0.8567, -0.4735, -0.1911, 0.7009, -0.6872, -0.2166, 0.9567, -0.1944, -0.8712, 0.2273, -0.4352, -0.7865, 0.1593, -0.5967, -0.891, 0.06117, -0.4499, 0.5606, -0.7859, 0.261, 0.4386, -0.897, 0.05428, 0.6304, -0.7166, 0.2985, -0.6311, -0.2325, 0.74, -0.7251, -0.3969, 0.5627, -0.414, -0.3446, 0.8425, 0.6698, -0.4828, -0.5641, 0.7621, -0.5217, -0.3833, 0.849, -0.3399, -0.4045, 0.8715, 0.4421, 0.2123, 0.7653, -0.603, -0.2251, 0.834, 0.108, -0.5411, -0.8851, 0.3325, 0.3255, -0.8176, 0.4976, 0.2898, -0.764, 0.5558, -0.3277, -0.9311, 0.1209, -0.3441, -0.9041, 0.02033, -0.4269, -0.9222, -0.1048, -0.3722, 0.6742, -0.4238, -0.6049, 0.7222, -0.5055, -0.4722, 0.633, -0.487, -0.6018, 0.0832, 0.3725, 0.9243, 0.1064, 0.2178, 0.9702, 0.2094, -0.02346, 0.9775, 0.5324, -0.05177, 0.8449, 0.6065, -0.1182, 0.7863, 0.6253, 0.0472, 0.7789, -0.8846, 0.22, -0.4113, -0.906, -0.1724, -0.3866, -0.9882, 0.05833, 0.1415, 0.9799, 0.1674, 0.1085, 0.9831, 0.1137, 0.1437, 0.9898, -0.142, -0.008354, 0.888, 0.1086, 0.4469, 0.8942, -0.08068, 0.4403, 0.9141, -0.02952, 0.4043, -0.5619, -0.05856, -0.8251, -0.5767, -0.2539, -0.7765, -0.6465, 0.1197, -0.7535, 0.748, -0.5887, -0.3065, 0.8191, -0.5627, 0.1114, 0.8902, -0.4429, -0.1071, -0.8042, 0.5914, -0.05907, -0.8079, 0.5844, -0.07622, -0.911, 0.388, 0.1394, -0.8428, -0.1303, -0.5222, -0.6935, -0.4856, -0.5322, -0.894, -0.2639, -0.362, 0.8272, -0.1232, 0.5482, 0.851, -0.01488, 0.5249, 0.8231, 0.1368, 0.5511, 0.8289, 0.06202, 0.556, 0.6789, 0.01796, 0.734, 0.8301, -0.03668, 0.5564, -0.1836, -0.5723, 0.7993, 0.04822, -0.2858, 0.9571, 0.2886, -0.4529, 0.8436, -0.5686, -0.0749, 0.8192, -0.4576, -0.2933, 0.8394, -0.5361, -0.1164, 0.8361, 0.7237, 0.4582, 0.5161, 0.6694, 0.2422, 0.7023, 0.884, 0.3792, 0.2736, -0.7389, -0.6734, -0.02612, -0.587, -0.8069, -0.06561, -0.7696, -0.6331, -0.083, -0.5493, 0.4363, 0.7127, -0.424, 0.04183, 0.9047, -0.07571, 0.3032, 0.9499, -0.5821, -0.6854, 0.4376, -0.7717, -0.3761, 0.5128, -0.5833, -0.6313, 0.5111, 0.09935, 0.05646, -0.9935, 0.2915, 0.08465, -0.9528, 0.133, -0.1375, -0.9815, 0.08661, -0.2754, -0.9574, 0.2597, -0.4281, -0.8656, 0.06614, -0.5006, -0.8632, -0.8547, 0.05038, -0.5166, -0.9478, -0.1779, -0.2647, -0.9937, 0.02892, -0.1083, -0.9623, 0.09067, -0.2564, -0.8342, 0.5402, -0.1109, -0.7967, 0.5871, 0.1435, -0.6641, 0.7472, 0.02514, -0.7707, 0.6365, 0.03092, 0.2984, 0.1248, -0.9462, 0.4722, -0.1201, -0.8733, 0.2867, 0.08688, -0.9541, 0.4817, 0.1412, -0.8649, 0.721, 0.2138, -0.6592, 0.7403, 0.03859, -0.6711, -0.4865, -0.03337, 0.8731, -0.2743, 0.2216, 0.9358, -0.4416, 0.3255, 0.8361, -0.2732, -0.4708, -0.8389, -0.01223, -0.4913, -0.8709, -0.07359, -0.023, -0.997, -0.1355, 0.01349, 0.9907, -0.4057, -0.02337, 0.9137, -0.2436, -0.1236, 0.962, -0.1829, -0.07238, 0.9805, -0.5711, 0.326, 0.7534, -0.4613, -0.1075, 0.8807, -0.3989, -0.1146, 0.9098, -0.2626, 0.1249, 0.9568, -0.1757, -0.1685, 0.9699, -0.02826, 0.05355, 0.9982, -0.784, -0.6056, 0.1364, -0.1609, -0.9539, 0.2534, -0.7335, -0.167, 0.6589, 0.0654, -0.6142, 0.7864, 0.005093, -0.8142, 0.5805, -0.444, -0.6387, 0.6284, -0.8691, -0.4489, -0.2077, -0.975, -0.0848, -0.2053, -0.9723, -0.2317, -0.02984, 0.9919, -0.1209, -0.03848, 0.8787, -0.2529, -0.405, 0.903, -0.1082, -0.4157, 0.7844, 0.4257, -0.4511, 0.8859, 0.07406, -0.4579, 0.8456, 0.2585, -0.467, 0.01079, 0.9478, 0.3188, 0.2706, 0.8686, 0.415, 0.366, 0.9049, 0.2171, 0.8748, -0.3378, 0.3474, 0.8266, -0.4116, 0.3838, 0.9307, -0.2855, 0.2286, -0.742, 0.3326, -0.5821, -0.8755, 0.03097, -0.4822, -0.8966, 0.3512, -0.2699, -0.8823, 0.2416, -0.404, -0.739, -0.6237, 0.2547, -0.9403, 0.0268, 0.3392, 0.5173, 0.545, -0.6599, 0.5343, 0.4126, -0.7378, 0.4767, 0.272, -0.8359, 0.4378, 0.4585, -0.7734, -0.7474, 0.07309, 0.6603, -0.8932, 0.3997, 0.2058, -0.9409, -0.1668, 0.2948, -0.6384, -0.7596, 0.1244, -0.559, -0.7143, 0.4211, -0.795, -0.5547, 0.2457, 0.6308, 0.6421, 0.4357, 0.7575, 0.4875, 0.4342, 0.6341, 0.6644, 0.3957, 0.2333, 0.09202, 0.968, 0.08745, 0.327, 0.941, 0.166, 0.03545, 0.9855, -0.2747, 0.2714, 0.9224, 0.6415, -0.2911, 0.7098, -0.2587, 0.5491, 0.7947, -0.4235, 0.2449, 0.8722, 0.2744, 0.8432, -0.4622, 0.5764, 0.7431, -0.34, 0.3699, 0.7416, -0.5597, -0.9634, -0.2075, -0.1697, -0.9208, -0.3133, 0.2321, -0.8276, 0.01479, 0.5611, -0.9855, -0.005496, 0.1698, 0.1977, -0.3335, -0.9218, 0.2652, 0.196, -0.9441, 0.6739, -0.09066, -0.7333, -0.02974, -0.2699, 0.9624, 0.003553, 0.1722, 0.9851, -0.09368, 0.02664, 0.9952, -0.9862, -0.1173, -0.1166, -0.9791, -0.1633, -0.1209, -0.9905, -0.08649, -0.1067, 0.1994, -0.9357, -0.2909, -0.09391, -0.9324, -0.3491, -0.1404, -0.1439, -0.9796, -0.874, -0.02157, 0.4855, -0.8382, 0.2093, 0.5037, -0.9365, 0.01568, 0.3502, -0.9376, -0.08537, 0.3372, 0.257, 0.1192, 0.959, 0.1997, 0.3779, 0.904, 0.2275, -0.04575, 0.9727, 0.05111, 0.3442, -0.9375, 0.09931, -0.05198, -0.9937, 0.02252, -0.2075, -0.978, -0.06287, -0.03736, -0.9973, 0.6023, -0.7366, -0.3077, 0.8079, -0.5884, -0.03479, 0.844, -0.5043, -0.1828, 0.7761, -0.6177, -0.1269, -0.2798, 0.1237, -0.9521, -0.05451, -0.08224, -0.9951, -0.8222, -0.5404, -0.1787, -0.8192, 0.1205, -0.5607, -0.9616, 0.2373, 0.1377, -0.9878, -0.07171, 0.1383, -0.8151, 0.0245, 0.5788, 0.0203, -0.09617, 0.9952, 0.02385, 0.1705, 0.9851, -0.3066, 0.03068, 0.9513, 0.9858, -0.0993, -0.1351, 0.7976, 0.172, -0.5781, 0.7027, -0.1119, -0.7026, 0.4986, -0.1103, -0.8598, 0.4979, 0.15, -0.8542, 0.5421, -0.07007, -0.8374, 0.5294, -0.09587, -0.8429, -0.6399, -0.759, 0.1203, -0.4393, -0.8956, 0.07047, -0.6319, -0.7577, 0.1629, 0.7635, 0.6441, 0.04764, 0.4008, -0.8076, 0.4326, 0.3038, -0.2005, -0.9314, 0.9153, 0.1592, 0.3699, -0.88, -0.1647, -0.4455, -0.9944, 0.1047, -0.01505, -0.8277, 0.2315, -0.5112, -0.8728, -0.1524, -0.4637, 0.9273, 0.3551, -0.1186, 0.726, 0.6839, -0.07225, 0.9817, 0.1889, -0.02335, 0.9799, 0.1898, -0.06181, 0.9002, 0.008701, 0.4354, 0.9362, 0.08446, 0.3412, 0.982, 0.06487, 0.1773, 0.8318, -0.2543, 0.4934, 0.9932, -0.06081, 0.09883, 0.1711, 0.04247, 0.9843, 0.535, 0.1081, 0.8379, 0.6093, 0.1973, 0.768, 0.4817, 0.2744, 0.8323, 0.48, 0.4452, -0.7559, 0.3867, -0.0443, -0.9211, 0.4767, -0.2058, -0.8546, 0.3728, 0.03478, -0.9272, 0.347, -0.104, -0.9321, 0.3279, -0.03626, -0.944, 0.359, 0.07142, -0.9306, -0.7659, 0.07887, 0.6381, -0.5799, -0.1536, 0.8001, -0.6223, -0.07628, 0.7791, 0.4947, -0.134, -0.8587, 0.5068, 0.1443, -0.8499, 0.6587, -0.062, -0.7498, 0.5192, -0.1253, -0.8454, -0.8176, -0.2655, -0.511, -0.7976, 0.1988, -0.5695, -0.7981, 0.03925, -0.6013, -0.77, 0.1519, -0.6197, 0.7238, -0.6342, -0.2721, 0.7663, -0.1244, -0.6304, 0.6787, -0.09556, -0.7282, 0.07594, -0.08658, 0.9933, -0.07599, 0.311, 0.9474, -0.05082, -0.02457, 0.9984, 0.9683, 0.0585, 0.2429, 0.09346, 0.2999, -0.9494, 0.5181, -0.2847, -0.8065, -0.9083, -0.0787, -0.4108, -0.915, 0.02643, -0.4026, -0.8179, 0.454, -0.3533, -0.99, -0.08228, -0.1145, -0.6813, 0.1294, 0.7204, -0.6857, 0.202, 0.6993, -0.6636, -0.2589, 0.7018, 0.8881, -0.3476, -0.3008, 0.9947, 0.006329, 0.103, 0.4843, -0.842, 0.2376, -0.8459, 0.4423, 0.298, -0.8107, 0.5093, 0.2889, -0.9369, 0.3311, 0.1123, 0.141, 0.6077, -0.7815, 0.1981, -0.225, -0.954, -0.07374, 0.3606, -0.9298, -0.453, 0.8914, -0.01353, -0.3661, 0.8867, -0.2823, -0.3791, 0.8449, -0.3775, -0.4699, 0.8235, -0.3178, 0.8549, 0.5088, -0.1012, 0.4933, 0.8253, -0.2749, 0.6092, 0.7892, 0.0771, 0.7224, 0.6559, 0.2192, 0.7566, 0.07939, -0.649, 0.6777, 0.3683, -0.6365, 0.6686, 0.4682, -0.5777, -0.7049, 0.1156, 0.6998, -0.7503, 0.22, 0.6234, -0.4854, -0.5378, 0.6893, -0.9798, -0.1604, -0.1193, -0.679, 0.05157, 0.7323, 0.9716, 0.1858, -0.1463, 0.9727, -0.1654, -0.1627, 0.971, 0.01245, -0.2388, 0.9071, 0.3905, -0.1571, -0.9036, -0.03956, 0.4266, -0.8618, 0.1826, 0.4733, -0.9565, -0.01713, 0.2911, -0.9503, -0.1204, 0.2872, 0.4092, 0.05572, 0.9107, 0.3533, 0.186, 0.9168, 0.3818, -0.06279, 0.9221, 0.8992, -0.3927, 0.1928, 0.7795, -0.5425, 0.3132, 0.8676, -0.4688, 0.1656, -0.1391, -0.03469, -0.9897, 0.115, 0.08468, -0.9898, 0.258, 0.2212, -0.9405, 0.1419, 0.08512, -0.9862, 0.2053, -0.09842, -0.9737, -0.876, 0.1946, -0.4414, -0.86, 0.1962, -0.4711, -0.8068, 0.04266, -0.5893, -0.8415, -0.1416, -0.5214, -0.5696, -0.803, 0.1756, -0.3958, -0.8954, 0.2038, -0.6254, -0.7698, 0.1278, -0.6509, -0.04447, 0.7578, -0.6626, 0.06984, 0.7457, -0.9056, -0.03436, 0.4227, 0.5572, 0.5813, 0.593, 0.6602, 0.621, 0.4224, 0.5572, 0.712, 0.4273, -0.4075, -0.8477, 0.3396, -0.2698, -0.8842, 0.3812, -0.251, -0.9658, 0.0652, -0.3477, -0.8667, 0.3576, -0.4807, 0.3225, -0.8154, -0.5558, 0.2654, -0.7878, -0.3656, 0.5867, -0.7226, -0.4741, 0.3308, -0.8159, -0.5331, -0.8289, 0.1695, -0.4207, -0.9065, -0.03518, -0.4934, -0.8522, 0.1743, 0.5998, -0.1978, -0.7754, 0.5642, -0.1433, -0.8131, 0.5668, 0.1694, -0.8063, 0.8425, 0.00664, -0.5387, 0.9361, 0.1479, 0.3191, 0.9487, -0.02217, 0.3154, 0.9814, 0.1037, 0.1616, -0.7042, -0.6693, -0.237, -0.7439, -0.582, -0.3284, -0.7511, -0.616, -0.2373, -0.8574, -0.4769, -0.1934, 0.849, -0.0487, 0.5262, 0.939, -0.1833, 0.2911, 0.7409, -0.2636, 0.6177, 0.2361, 0.124, 0.9638, 0.281, -0.6218, -0.731, 0.621, -0.3333, -0.7094, 0.5485, -0.6651, -0.5068, 0.09792, 0.2776, -0.9557, 0.06805, -0.304, -0.9502, 0.04892, -0.1583, -0.9862, 0.0276, -0.1665, -0.9857, 0.574, -0.7161, -0.3972, 0.3518, -0.3443, -0.8705, 0.6037, -0.7545, -0.2576, 0.6975, -0.5069, -0.5065, -0.8547, -0.2273, 0.4667, -0.9972, 0.0285, 0.06891, -0.6698, -0.3452, 0.6574, 0.6054, 0.1066, -0.7887, 0.5935, -0.2663, -0.7595, 0.5356, 0.1101, -0.8373, 0.5604, 0.226, -0.7968, 0.03601, 0.2175, 0.9754, -0.1364, 0.3092, 0.9412, -0.1934, 0.03111, 0.9806, -0.01185, 0.1373, 0.9905, 0.6298, 0.3491, 0.6939, 0.7367, -0.1977, 0.6466, 0.7805, -0.02405, 0.6247, 0.7557, 0.3056, 0.5793, 0.1979, -0.01752, 0.9801, 0.1473, 0.2509, 0.9568, 0.0939, 0.05901, 0.9938, 0.9614, 0.2105, -0.1774, 0.9096, 0.4082, 0.07813, 0.9917, 0.08168, 0.09957, 0.5418, 0.7832, 0.3049, 0.8495, 0.1389, 0.509, 0.3889, 0.7642, 0.5145, 0.4678, 0.6853, 0.5582, 0.7894, 0.6132, -0.02972, 0.8337, 0.5104, -0.2108, 0.7341, 0.6788, -0.01807, -0.1302, -0.2341, -0.9635, -0.1863, 0.2679, -0.9453, -0.04743, -0.3123, -0.9488, 0.58, 0.1886, -0.7925, 0.4642, 0.1318, -0.8758, 0.2921, -0.2307, -0.9281, 0.2222, -0.1046, -0.9694, 0.1749, 0.2645, -0.9484, 0.977, 0.164, 0.1363, 0.8214, -0.5703, -0.008341, 0.8507, -0.5212, -0.06775, 0.9772, 0.2083, 0.0419])] * 3)])

# ---- objects
ob_tree_007 = bpy.data.objects.new('tree.007', me_tree_007)

# ---- transforms, parenting, visibility, modifiers, constraints
ob_tree_007.location = (-62.01, 14.11, 0.0)
ob_tree_007.rotation_euler = (1.571, -0.0, 0.0)
ob_tree_007.scale = (0.2259, 0.2259, 0.2259)
ob_tree_007.lineart.crease_threshold = 0.0

# ---- collection membership
col_collection.objects.link(ob_tree_007)

# ---- scene / render settings (as saved in the file)
scene.frame_start = 1; scene.frame_end = 250; scene.frame_set(1)
scene.render.engine = 'BLENDER_EEVEE_NEXT'
scene.cycles.use_denoising = False
scene.cycles.samples = 128
scene.cycles.sampling_pattern = 'TABULATED_SOBOL'
scene.cycles.use_adaptive_sampling = False
scene.cycles.use_light_tree = False
scene.view_settings.view_transform = 'Filmic'
bpy.context.view_layer.update()

# ---- added for rendering (the .blend has no active camera and no usable light): camera, sun
cam_auto = bpy.data.cameras.new('AutoCamera')
cam_auto.lens = 50.0
cam_auto.sensor_width = 36.0
cam_auto.clip_end = 1710.06
ob_auto_camera = bpy.data.objects.new('AutoCamera', cam_auto)
scene.collection.objects.link(ob_auto_camera)
ob_auto_camera.location = (30.3638, -104.886, 126.431)
ob_auto_camera.rotation_euler = (1.09748, -7.21219e-08, 0.694738)
scene.camera = ob_auto_camera
light_auto_sun = bpy.data.lights.new('AutoSun', 'SUN')
light_auto_sun.energy = 3.0
light_auto_sun.angle = 0.0523599
ob_auto_sun = bpy.data.objects.new('AutoSun', light_auto_sun)
scene.collection.objects.link(ob_auto_sun)
ob_auto_sun.rotation_euler = (0.872665, 0.174533, 0.523599)
bpy.context.view_layer.update()
